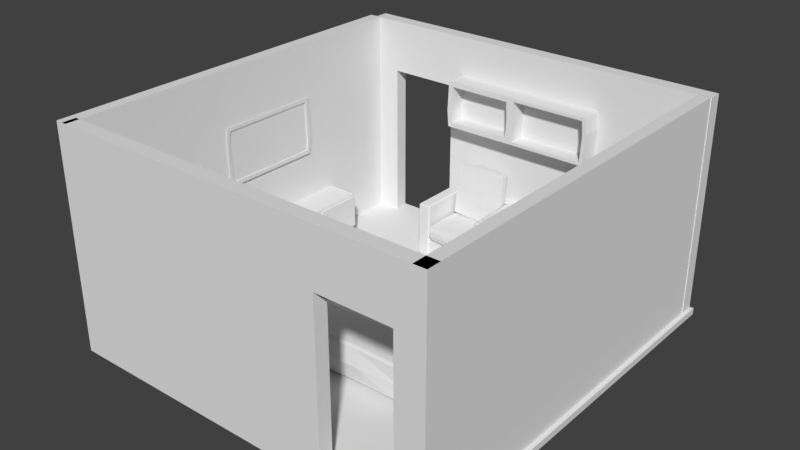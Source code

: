 # Source: SalaDeEstar_001.blend  (saved by Blender 2.79.0; exported with 4.5.12 LTS)
import bpy
from mathutils import Matrix  # noqa: F401  (used for matrix-valued properties, if any)

bpy.ops.wm.read_factory_settings(use_empty=True)
scene = bpy.context.scene
scene.name = 'Scene'

# ---- collections
col_collection_1 = bpy.data.collections.new('Collection 1'); scene.collection.children.link(col_collection_1)

# ---- materials (node trees are filled in below, after node groups)
mat_material = bpy.data.materials.new('Material')
mat_material.alpha_threshold = 0.0
mat_material.use_transparent_shadow = False
mat_material.roughness = 0.5
mat_material.line_color = (0.0, 0.0, 0.0, 1.0)

# ---- material node trees

# ---- world
world_world = bpy.data.worlds.new('World'); scene.world = world_world
world_world.color = (0.05088, 0.05088, 0.05088)
world_world.use_sun_shadow = False
world_world.sun_shadow_jitter_overblur = 0.0
world_world.cycles.sampling_method = 'MANUAL'

# ---- meshes
me_cube_026 = bpy.data.meshes.new('Cube.026')
me_cube_026.from_pydata([(1.62, 1.972, -1.375), (1.62, 1.972, -0.3015), (1.62, 2.915, -1.375), (1.62, 2.915, -0.3015), (2.483, 1.135, 0.2972), (2.393, 1.19, -1.375), (2.393, 2.915, 0.2362), (2.393, 2.915, -1.375), (1.724, -1.419, -1.321), (1.615, -1.375, -1.375), (1.62, -1.321, -0.3015), (1.724, -1.419, -0.2468), (2.338, -1.419, -1.321), (2.393, -1.375, -1.375), (2.337, -1.419, 0.3769), (2.393, -1.375, 0.3223), (1.62, 1.972, 1.835), (1.724, 2.026, 1.889), (1.724, -1.414, 1.819), (1.724, -1.366, 1.889), (1.62, -1.321, 1.835), (2.304, -1.414, 1.819), (2.359, -1.375, 1.835), (2.303, -1.366, 1.889), (1.724, 2.86, 1.889), (1.67, 2.915, 1.835), (2.359, 0.8853, 1.835), (2.305, 0.9399, 1.889), (2.393, 2.915, 1.835), (2.336, 2.86, 1.889), (0.0, -1.375, -1.375), (0.0, -1.375, -0.3015), (0.0, 1.972, -1.375), (0.0, 1.972, -0.3015), (-1.62, 1.972, -1.375), (-1.62, 1.972, -0.3015), (0.0, 2.915, -0.3015), (0.0, 2.915, -1.375), (-1.62, 2.915, -1.375), (-1.62, 2.915, -0.3015), (-2.483, 1.135, 0.2972), (-2.393, 1.19, -1.375), (-2.393, 2.915, 0.2362), (-2.393, 2.915, -1.375), (-1.724, -1.419, -1.321), (-1.615, -1.375, -1.375), (-1.62, -1.321, -0.3015), (-1.724, -1.419, -0.2468), (-2.338, -1.419, -1.321), (-2.393, -1.375, -1.375), (-2.337, -1.419, 0.3769), (-2.393, -1.375, 0.3223), (0.0, 2.073, 1.889), (0.0, 1.972, 1.835), (-1.62, 1.972, 1.835), (-1.724, 2.026, 1.889), (-1.724, -1.414, 1.819), (-1.724, -1.366, 1.889), (-1.62, -1.321, 1.835), (-2.304, -1.414, 1.819), (-2.359, -1.375, 1.835), (-2.303, -1.366, 1.889), (0.0, 2.86, 1.889), (0.0, 2.915, 1.835), (-1.724, 2.86, 1.889), (-1.67, 2.915, 1.835), (-2.359, 0.8853, 1.835), (-2.305, 0.9399, 1.889), (-2.393, 2.915, 1.835), (-2.336, 2.86, 1.889)], [], [(4, 6, 28, 26), (5, 4, 15, 13), (32, 0, 9, 30), (11, 8, 12, 14), (1, 10, 20, 16), (37, 36, 3, 2), (0, 32, 37, 2), (17, 19, 23, 27), (4, 5, 7, 6), (15, 4, 26, 22), (2, 3, 6, 7), (11, 14, 21, 18), (9, 10, 31, 30), (0, 2, 7, 5), (3, 36, 63, 25), (24, 17, 27, 29), (1, 33, 31, 10), (33, 1, 16, 53), (52, 17, 24, 62), (6, 3, 25, 28), (18, 19, 20), (21, 22, 23), (10, 9, 8, 11), (14, 12, 13, 15), (9, 13, 12, 8), (53, 16, 17, 52), (18, 21, 23, 19), (16, 20, 19, 17), (62, 24, 25, 63), (27, 23, 22, 26), (29, 27, 26, 28), (28, 25, 24, 29), (11, 18, 20, 10), (15, 22, 21, 14), (9, 0, 5, 13), (30, 32, 33, 31), (40, 66, 68, 42), (41, 49, 51, 40), (32, 30, 45, 34), (47, 50, 48, 44), (35, 54, 58, 46), (37, 38, 39, 36), (34, 38, 37, 32), (55, 67, 61, 57), (32, 37, 36, 33), (40, 42, 43, 41), (51, 60, 66, 40), (38, 43, 42, 39), (47, 56, 59, 50), (45, 30, 31, 46), (34, 41, 43, 38), (39, 65, 63, 36), (64, 69, 67, 55), (36, 63, 53, 33), (35, 46, 31, 33), (33, 53, 54, 35), (52, 62, 64, 55), (42, 68, 65, 39), (56, 58, 57), (59, 61, 60), (46, 47, 44, 45), (50, 51, 49, 48), (45, 44, 48, 49), (53, 52, 55, 54), (56, 57, 61, 59), (54, 55, 57, 58), (62, 63, 65, 64), (63, 62, 52, 53), (67, 66, 60, 61), (69, 68, 66, 67), (68, 69, 64, 65), (47, 46, 58, 56), (51, 50, 59, 60), (45, 49, 41, 34)])
me_cube_026.use_remesh_preserve_volume = False
me_cube_026.use_remesh_preserve_attributes = False
me_cube_026.use_mirror_vertex_groups = False
me_cube_026.update()
me_cube_031 = bpy.data.meshes.new('Cube.031')
me_cube_031.from_pydata([(-4.043, -1.764, -1.221), (-4.043, -1.764, 1.221), (-4.043, 6.322, -1.221), (-4.043, 6.322, 1.221), (4.043, -1.764, -1.221), (4.043, -1.764, 1.221), (4.043, 6.322, -1.221), (4.043, 6.322, 1.221), (-4.258, -1.979, -0.4069), (-4.258, -1.979, 0.4069), (-4.258, 6.538, 0.4069), (-4.258, 6.538, -0.4069), (4.258, 6.538, 0.4069), (4.258, 6.538, -0.4069), (4.258, -1.979, 0.4069), (4.258, -1.979, -0.4069), (1.346, 6.507, -1.277), (-1.346, 6.507, -1.277), (-1.346, 6.507, 1.277), (1.346, 6.507, 1.277), (-1.346, -1.949, -1.277), (1.346, -1.949, -1.277), (1.346, -1.949, 1.277), (-1.346, -1.949, 1.277), (1.421, -2.174, -0.4255), (-1.421, -2.174, -0.4255), (1.421, -2.174, 0.4255), (-1.421, -2.174, 0.4255), (-1.421, 6.732, -0.4255), (1.421, 6.732, -0.4255), (-1.421, 6.732, 0.4255), (1.421, 6.732, 0.4255), (-4.107, 3.661, -1.24), (-4.107, 0.9667, -1.24), (-4.107, 0.9667, 1.24), (-4.107, 3.661, 1.24), (4.107, 0.9667, -1.24), (4.107, 3.661, -1.24), (4.107, 3.661, 1.24), (4.107, 0.9667, 1.24), (4.326, 3.735, -0.4134), (4.326, 0.8956, -0.4134), (4.326, 3.735, 0.4134), (4.326, 0.8956, 0.4134), (-4.326, 0.8956, -0.4134), (-4.326, 3.735, -0.4134), (-4.326, 0.8956, 0.4134), (-4.326, 3.735, 0.4134), (1.367, 3.725, 1.361), (1.367, 0.9056, 1.361), (-1.367, 3.725, 1.361), (-1.367, 0.9056, 1.361), (-1.367, 3.725, -1.444), (-1.367, 0.9056, -1.444), (1.367, 3.725, -1.444), (1.367, 0.9056, -1.444)], [], [(47, 35, 3, 10), (31, 19, 7, 12), (43, 39, 5, 14), (27, 23, 1, 9), (55, 36, 4, 21), (51, 34, 1, 23), (20, 25, 8, 0), (25, 27, 9, 8), (36, 41, 15, 4), (41, 43, 14, 15), (16, 29, 13, 6), (29, 31, 12, 13), (32, 45, 11, 2), (45, 47, 10, 11), (11, 10, 30, 28), (28, 30, 31, 29), (2, 11, 28, 17), (17, 28, 29, 16), (15, 14, 26, 24), (24, 26, 27, 25), (4, 15, 24, 21), (21, 24, 25, 20), (39, 49, 22, 5), (49, 51, 23, 22), (33, 53, 20, 0), (53, 55, 21, 20), (14, 5, 22, 26), (26, 22, 23, 27), (10, 3, 18, 30), (30, 18, 19, 31), (17, 16, 54, 52), (52, 54, 55, 53), (2, 17, 52, 32), (32, 52, 53, 33), (19, 18, 50, 48), (48, 50, 51, 49), (7, 19, 48, 38), (38, 48, 49, 39), (8, 9, 46, 44), (44, 46, 47, 45), (0, 8, 44, 33), (33, 44, 45, 32), (13, 12, 42, 40), (40, 42, 43, 41), (6, 13, 40, 37), (37, 40, 41, 36), (18, 3, 35, 50), (50, 35, 34, 51), (16, 6, 37, 54), (54, 37, 36, 55), (12, 7, 38, 42), (42, 38, 39, 43), (9, 1, 34, 46), (46, 34, 35, 47)])
me_cube_031.use_remesh_preserve_volume = False
me_cube_031.use_remesh_preserve_attributes = False
me_cube_031.use_mirror_vertex_groups = False
me_cube_031.update()
me_cube_028 = bpy.data.meshes.new('Cube.028')
me_cube_028.from_pydata([(-4.043, -1.764, -1.221), (-4.043, -1.764, 1.221), (-4.043, 6.322, -1.221), (-4.043, 6.322, 1.221), (4.043, -1.764, -1.221), (4.043, -1.764, 1.221), (4.043, 6.322, -1.221), (4.043, 6.322, 1.221), (-4.258, -1.979, -0.4069), (-4.258, -1.979, 0.4069), (-4.258, 6.538, 0.4069), (-4.258, 6.538, -0.4069), (4.258, 6.538, 0.4069), (4.258, 6.538, -0.4069), (4.258, -1.979, 0.4069), (4.258, -1.979, -0.4069), (1.346, 6.507, -1.277), (-1.346, 6.507, -1.277), (-1.346, 6.507, 1.277), (1.346, 6.507, 1.277), (-1.346, -1.949, -1.277), (1.346, -1.949, -1.277), (1.346, -1.949, 1.277), (-1.346, -1.949, 1.277), (1.421, -2.174, -0.4255), (-1.421, -2.174, -0.4255), (1.421, -2.174, 0.4255), (-1.421, -2.174, 0.4255), (-1.421, 6.732, -0.4255), (1.421, 6.732, -0.4255), (-1.421, 6.732, 0.4255), (1.421, 6.732, 0.4255), (-4.107, 3.661, -1.24), (-4.107, 0.9667, -1.24), (-4.107, 0.9667, 1.24), (-4.107, 3.661, 1.24), (4.107, 0.9667, -1.24), (4.107, 3.661, -1.24), (4.107, 3.661, 1.24), (4.107, 0.9667, 1.24), (4.326, 3.735, -0.4134), (4.326, 0.8956, -0.4134), (4.326, 3.735, 0.4134), (4.326, 0.8956, 0.4134), (-4.326, 0.8956, -0.4134), (-4.326, 3.735, -0.4134), (-4.326, 0.8956, 0.4134), (-4.326, 3.735, 0.4134), (1.367, 3.725, 1.361), (1.367, 0.9056, 1.361), (-1.367, 3.725, 1.361), (-1.367, 0.9056, 1.361), (-1.367, 3.725, -1.444), (-1.367, 0.9056, -1.444), (1.367, 3.725, -1.444), (1.367, 0.9056, -1.444)], [], [(47, 35, 3, 10), (31, 19, 7, 12), (43, 39, 5, 14), (27, 23, 1, 9), (55, 36, 4, 21), (51, 34, 1, 23), (20, 25, 8, 0), (25, 27, 9, 8), (36, 41, 15, 4), (41, 43, 14, 15), (16, 29, 13, 6), (29, 31, 12, 13), (32, 45, 11, 2), (45, 47, 10, 11), (11, 10, 30, 28), (28, 30, 31, 29), (2, 11, 28, 17), (17, 28, 29, 16), (15, 14, 26, 24), (24, 26, 27, 25), (4, 15, 24, 21), (21, 24, 25, 20), (39, 49, 22, 5), (49, 51, 23, 22), (33, 53, 20, 0), (53, 55, 21, 20), (14, 5, 22, 26), (26, 22, 23, 27), (10, 3, 18, 30), (30, 18, 19, 31), (17, 16, 54, 52), (52, 54, 55, 53), (2, 17, 52, 32), (32, 52, 53, 33), (19, 18, 50, 48), (48, 50, 51, 49), (7, 19, 48, 38), (38, 48, 49, 39), (8, 9, 46, 44), (44, 46, 47, 45), (0, 8, 44, 33), (33, 44, 45, 32), (13, 12, 42, 40), (40, 42, 43, 41), (6, 13, 40, 37), (37, 40, 41, 36), (18, 3, 35, 50), (50, 35, 34, 51), (16, 6, 37, 54), (54, 37, 36, 55), (12, 7, 38, 42), (42, 38, 39, 43), (9, 1, 34, 46), (46, 34, 35, 47)])
me_cube_028.use_remesh_preserve_volume = False
me_cube_028.use_remesh_preserve_attributes = False
me_cube_028.use_mirror_vertex_groups = False
me_cube_028.update()
me_cube_020 = bpy.data.meshes.new('Cube.020')
me_cube_020.from_pydata([(4.569, 1.972, -1.375), (4.569, 1.972, -0.3015), (4.569, 2.915, -1.375), (4.569, 2.915, -0.3015), (5.432, 1.135, 0.2972), (5.342, 1.19, -1.375), (5.342, 2.915, 0.2362), (5.342, 2.915, -1.375), (4.673, -1.419, -1.321), (4.564, -1.375, -1.375), (4.569, -1.321, -0.3015), (4.673, -1.419, -0.2468), (5.287, -1.419, -1.321), (5.342, -1.375, -1.375), (5.287, -1.419, 0.3769), (5.342, -1.375, 0.3223), (4.569, 1.972, 1.835), (4.673, 2.026, 1.889), (4.673, -1.414, 1.819), (4.673, -1.366, 1.889), (4.569, -1.321, 1.835), (5.253, -1.414, 1.819), (5.308, -1.375, 1.835), (5.252, -1.366, 1.889), (4.673, 2.86, 1.889), (4.619, 2.915, 1.835), (5.308, 0.8853, 1.835), (5.254, 0.9399, 1.889), (5.342, 2.915, 1.835), (5.285, 2.86, 1.889), (0.0, -1.375, -1.375), (0.0, -1.375, -0.3015), (0.0, 1.972, -1.375), (0.0, 1.972, -0.3015), (-4.569, 1.972, -1.375), (-4.569, 1.972, -0.3015), (0.0, 2.915, -0.3015), (0.0, 2.915, -1.375), (-4.569, 2.915, -1.375), (-4.569, 2.915, -0.3015), (-5.432, 1.135, 0.2972), (-5.342, 1.19, -1.375), (-5.342, 2.915, 0.2362), (-5.342, 2.915, -1.375), (-4.673, -1.419, -1.321), (-4.564, -1.375, -1.375), (-4.569, -1.321, -0.3015), (-4.673, -1.419, -0.2468), (-5.287, -1.419, -1.321), (-5.342, -1.375, -1.375), (-5.287, -1.419, 0.3769), (-5.342, -1.375, 0.3223), (0.0, 2.073, 1.889), (0.0, 1.972, 1.835), (-4.569, 1.972, 1.835), (-4.673, 2.026, 1.889), (-4.673, -1.414, 1.819), (-4.673, -1.366, 1.889), (-4.569, -1.321, 1.835), (-5.253, -1.414, 1.819), (-5.308, -1.375, 1.835), (-5.252, -1.366, 1.889), (0.0, 2.86, 1.889), (0.0, 2.915, 1.835), (-4.673, 2.86, 1.889), (-4.619, 2.915, 1.835), (-5.308, 0.8853, 1.835), (-5.254, 0.9399, 1.889), (-5.342, 2.915, 1.835), (-5.285, 2.86, 1.889)], [], [(4, 6, 28, 26), (5, 4, 15, 13), (32, 0, 9, 30), (11, 8, 12, 14), (1, 10, 20, 16), (37, 36, 3, 2), (0, 32, 37, 2), (17, 19, 23, 27), (4, 5, 7, 6), (15, 4, 26, 22), (2, 3, 6, 7), (11, 14, 21, 18), (9, 10, 31, 30), (0, 2, 7, 5), (3, 36, 63, 25), (24, 17, 27, 29), (1, 33, 31, 10), (33, 1, 16, 53), (52, 17, 24, 62), (6, 3, 25, 28), (18, 19, 20), (21, 22, 23), (10, 9, 8, 11), (14, 12, 13, 15), (9, 13, 12, 8), (53, 16, 17, 52), (18, 21, 23, 19), (16, 20, 19, 17), (62, 24, 25, 63), (27, 23, 22, 26), (29, 27, 26, 28), (28, 25, 24, 29), (11, 18, 20, 10), (15, 22, 21, 14), (9, 0, 5, 13), (30, 32, 33, 31), (40, 66, 68, 42), (41, 49, 51, 40), (32, 30, 45, 34), (47, 50, 48, 44), (35, 54, 58, 46), (37, 38, 39, 36), (34, 38, 37, 32), (55, 67, 61, 57), (32, 37, 36, 33), (40, 42, 43, 41), (51, 60, 66, 40), (38, 43, 42, 39), (47, 56, 59, 50), (45, 30, 31, 46), (34, 41, 43, 38), (39, 65, 63, 36), (64, 69, 67, 55), (36, 63, 53, 33), (35, 46, 31, 33), (33, 53, 54, 35), (52, 62, 64, 55), (42, 68, 65, 39), (56, 58, 57), (59, 61, 60), (46, 47, 44, 45), (50, 51, 49, 48), (45, 44, 48, 49), (53, 52, 55, 54), (56, 57, 61, 59), (54, 55, 57, 58), (62, 63, 65, 64), (63, 62, 52, 53), (67, 66, 60, 61), (69, 68, 66, 67), (68, 69, 64, 65), (47, 46, 58, 56), (51, 50, 59, 60), (45, 49, 41, 34)])
me_cube_020.use_remesh_preserve_volume = False
me_cube_020.use_remesh_preserve_attributes = False
me_cube_020.use_mirror_vertex_groups = False
me_cube_020.update()
me_cube_024 = bpy.data.meshes.new('Cube.024')
me_cube_024.from_pydata([(-4.043, -1.764, -1.221), (-4.043, -1.764, 1.221), (-4.043, 6.322, -1.221), (-4.043, 6.322, 1.221), (4.043, -1.764, -1.221), (4.043, -1.764, 1.221), (4.043, 6.322, -1.221), (4.043, 6.322, 1.221), (-4.258, -1.979, -0.4069), (-4.258, -1.979, 0.4069), (-4.258, 6.538, 0.4069), (-4.258, 6.538, -0.4069), (4.258, 6.538, 0.4069), (4.258, 6.538, -0.4069), (4.258, -1.979, 0.4069), (4.258, -1.979, -0.4069), (1.346, 6.507, -1.277), (-1.346, 6.507, -1.277), (-1.346, 6.507, 1.277), (1.346, 6.507, 1.277), (-1.346, -1.949, -1.277), (1.346, -1.949, -1.277), (1.346, -1.949, 1.277), (-1.346, -1.949, 1.277), (1.421, -2.174, -0.4255), (-1.421, -2.174, -0.4255), (1.421, -2.174, 0.4255), (-1.421, -2.174, 0.4255), (-1.421, 6.732, -0.4255), (1.421, 6.732, -0.4255), (-1.421, 6.732, 0.4255), (1.421, 6.732, 0.4255), (-4.107, 3.661, -1.24), (-4.107, 0.9667, -1.24), (-4.107, 0.9667, 1.24), (-4.107, 3.661, 1.24), (4.107, 0.9667, -1.24), (4.107, 3.661, -1.24), (4.107, 3.661, 1.24), (4.107, 0.9667, 1.24), (4.326, 3.735, -0.4134), (4.326, 0.8956, -0.4134), (4.326, 3.735, 0.4134), (4.326, 0.8956, 0.4134), (-4.326, 0.8956, -0.4134), (-4.326, 3.735, -0.4134), (-4.326, 0.8956, 0.4134), (-4.326, 3.735, 0.4134), (1.367, 3.725, 1.361), (1.367, 0.9056, 1.361), (-1.367, 3.725, 1.361), (-1.367, 0.9056, 1.361), (-1.367, 3.725, -1.444), (-1.367, 0.9056, -1.444), (1.367, 3.725, -1.444), (1.367, 0.9056, -1.444)], [], [(47, 35, 3, 10), (31, 19, 7, 12), (43, 39, 5, 14), (27, 23, 1, 9), (55, 36, 4, 21), (51, 34, 1, 23), (20, 25, 8, 0), (25, 27, 9, 8), (36, 41, 15, 4), (41, 43, 14, 15), (16, 29, 13, 6), (29, 31, 12, 13), (32, 45, 11, 2), (45, 47, 10, 11), (11, 10, 30, 28), (28, 30, 31, 29), (2, 11, 28, 17), (17, 28, 29, 16), (15, 14, 26, 24), (24, 26, 27, 25), (4, 15, 24, 21), (21, 24, 25, 20), (39, 49, 22, 5), (49, 51, 23, 22), (33, 53, 20, 0), (53, 55, 21, 20), (14, 5, 22, 26), (26, 22, 23, 27), (10, 3, 18, 30), (30, 18, 19, 31), (17, 16, 54, 52), (52, 54, 55, 53), (2, 17, 52, 32), (32, 52, 53, 33), (19, 18, 50, 48), (48, 50, 51, 49), (7, 19, 48, 38), (38, 48, 49, 39), (8, 9, 46, 44), (44, 46, 47, 45), (0, 8, 44, 33), (33, 44, 45, 32), (13, 12, 42, 40), (40, 42, 43, 41), (6, 13, 40, 37), (37, 40, 41, 36), (18, 3, 35, 50), (50, 35, 34, 51), (16, 6, 37, 54), (54, 37, 36, 55), (12, 7, 38, 42), (42, 38, 39, 43), (9, 1, 34, 46), (46, 34, 35, 47)])
me_cube_024.use_remesh_preserve_volume = False
me_cube_024.use_remesh_preserve_attributes = False
me_cube_024.use_mirror_vertex_groups = False
me_cube_024.update()
me_cube_023 = bpy.data.meshes.new('Cube.023')
me_cube_023.from_pydata([(-4.043, -1.764, -1.221), (-4.043, -1.764, 1.221), (-4.043, 6.322, -1.221), (-4.043, 6.322, 1.221), (4.043, -1.764, -1.221), (4.043, -1.764, 1.221), (4.043, 6.322, -1.221), (4.043, 6.322, 1.221), (-4.258, -1.979, -0.4069), (-4.258, -1.979, 0.4069), (-4.258, 6.538, 0.4069), (-4.258, 6.538, -0.4069), (4.258, 6.538, 0.4069), (4.258, 6.538, -0.4069), (4.258, -1.979, 0.4069), (4.258, -1.979, -0.4069), (1.346, 6.507, -1.277), (-1.346, 6.507, -1.277), (-1.346, 6.507, 1.277), (1.346, 6.507, 1.277), (-1.346, -1.949, -1.277), (1.346, -1.949, -1.277), (1.346, -1.949, 1.277), (-1.346, -1.949, 1.277), (1.421, -2.174, -0.4255), (-1.421, -2.174, -0.4255), (1.421, -2.174, 0.4255), (-1.421, -2.174, 0.4255), (-1.421, 6.732, -0.4255), (1.421, 6.732, -0.4255), (-1.421, 6.732, 0.4255), (1.421, 6.732, 0.4255), (-4.107, 3.661, -1.24), (-4.107, 0.9667, -1.24), (-4.107, 0.9667, 1.24), (-4.107, 3.661, 1.24), (4.107, 0.9667, -1.24), (4.107, 3.661, -1.24), (4.107, 3.661, 1.24), (4.107, 0.9667, 1.24), (4.326, 3.735, -0.4134), (4.326, 0.8956, -0.4134), (4.326, 3.735, 0.4134), (4.326, 0.8956, 0.4134), (-4.326, 0.8956, -0.4134), (-4.326, 3.735, -0.4134), (-4.326, 0.8956, 0.4134), (-4.326, 3.735, 0.4134), (1.367, 3.725, 1.361), (1.367, 0.9056, 1.361), (-1.367, 3.725, 1.361), (-1.367, 0.9056, 1.361), (-1.367, 3.725, -1.444), (-1.367, 0.9056, -1.444), (1.367, 3.725, -1.444), (1.367, 0.9056, -1.444)], [], [(47, 35, 3, 10), (31, 19, 7, 12), (43, 39, 5, 14), (27, 23, 1, 9), (55, 36, 4, 21), (51, 34, 1, 23), (20, 25, 8, 0), (25, 27, 9, 8), (36, 41, 15, 4), (41, 43, 14, 15), (16, 29, 13, 6), (29, 31, 12, 13), (32, 45, 11, 2), (45, 47, 10, 11), (11, 10, 30, 28), (28, 30, 31, 29), (2, 11, 28, 17), (17, 28, 29, 16), (15, 14, 26, 24), (24, 26, 27, 25), (4, 15, 24, 21), (21, 24, 25, 20), (39, 49, 22, 5), (49, 51, 23, 22), (33, 53, 20, 0), (53, 55, 21, 20), (14, 5, 22, 26), (26, 22, 23, 27), (10, 3, 18, 30), (30, 18, 19, 31), (17, 16, 54, 52), (52, 54, 55, 53), (2, 17, 52, 32), (32, 52, 53, 33), (19, 18, 50, 48), (48, 50, 51, 49), (7, 19, 48, 38), (38, 48, 49, 39), (8, 9, 46, 44), (44, 46, 47, 45), (0, 8, 44, 33), (33, 44, 45, 32), (13, 12, 42, 40), (40, 42, 43, 41), (6, 13, 40, 37), (37, 40, 41, 36), (18, 3, 35, 50), (50, 35, 34, 51), (16, 6, 37, 54), (54, 37, 36, 55), (12, 7, 38, 42), (42, 38, 39, 43), (9, 1, 34, 46), (46, 34, 35, 47)])
me_cube_023.use_remesh_preserve_volume = False
me_cube_023.use_remesh_preserve_attributes = False
me_cube_023.use_mirror_vertex_groups = False
me_cube_023.update()
me_cube_022 = bpy.data.meshes.new('Cube.022')
me_cube_022.from_pydata([(-4.043, -1.764, -1.221), (-4.043, -1.764, 1.221), (-4.043, 6.322, -1.221), (-4.043, 6.322, 1.221), (4.043, -1.764, -1.221), (4.043, -1.764, 1.221), (4.043, 6.322, -1.221), (4.043, 6.322, 1.221), (-4.258, -1.979, -0.4069), (-4.258, -1.979, 0.4069), (-4.258, 6.538, 0.4069), (-4.258, 6.538, -0.4069), (4.258, 6.538, 0.4069), (4.258, 6.538, -0.4069), (4.258, -1.979, 0.4069), (4.258, -1.979, -0.4069), (1.346, 6.507, -1.277), (-1.346, 6.507, -1.277), (-1.346, 6.507, 1.277), (1.346, 6.507, 1.277), (-1.346, -1.949, -1.277), (1.346, -1.949, -1.277), (1.346, -1.949, 1.277), (-1.346, -1.949, 1.277), (1.421, -2.174, -0.4255), (-1.421, -2.174, -0.4255), (1.421, -2.174, 0.4255), (-1.421, -2.174, 0.4255), (-1.421, 6.732, -0.4255), (1.421, 6.732, -0.4255), (-1.421, 6.732, 0.4255), (1.421, 6.732, 0.4255), (-4.107, 3.661, -1.24), (-4.107, 0.9667, -1.24), (-4.107, 0.9667, 1.24), (-4.107, 3.661, 1.24), (4.107, 0.9667, -1.24), (4.107, 3.661, -1.24), (4.107, 3.661, 1.24), (4.107, 0.9667, 1.24), (4.326, 3.735, -0.4134), (4.326, 0.8956, -0.4134), (4.326, 3.735, 0.4134), (4.326, 0.8956, 0.4134), (-4.326, 0.8956, -0.4134), (-4.326, 3.735, -0.4134), (-4.326, 0.8956, 0.4134), (-4.326, 3.735, 0.4134), (1.367, 3.725, 1.361), (1.367, 0.9056, 1.361), (-1.367, 3.725, 1.361), (-1.367, 0.9056, 1.361), (-1.367, 3.725, -1.444), (-1.367, 0.9056, -1.444), (1.367, 3.725, -1.444), (1.367, 0.9056, -1.444)], [], [(47, 35, 3, 10), (31, 19, 7, 12), (43, 39, 5, 14), (27, 23, 1, 9), (55, 36, 4, 21), (51, 34, 1, 23), (20, 25, 8, 0), (25, 27, 9, 8), (36, 41, 15, 4), (41, 43, 14, 15), (16, 29, 13, 6), (29, 31, 12, 13), (32, 45, 11, 2), (45, 47, 10, 11), (11, 10, 30, 28), (28, 30, 31, 29), (2, 11, 28, 17), (17, 28, 29, 16), (15, 14, 26, 24), (24, 26, 27, 25), (4, 15, 24, 21), (21, 24, 25, 20), (39, 49, 22, 5), (49, 51, 23, 22), (33, 53, 20, 0), (53, 55, 21, 20), (14, 5, 22, 26), (26, 22, 23, 27), (10, 3, 18, 30), (30, 18, 19, 31), (17, 16, 54, 52), (52, 54, 55, 53), (2, 17, 52, 32), (32, 52, 53, 33), (19, 18, 50, 48), (48, 50, 51, 49), (7, 19, 48, 38), (38, 48, 49, 39), (8, 9, 46, 44), (44, 46, 47, 45), (0, 8, 44, 33), (33, 44, 45, 32), (13, 12, 42, 40), (40, 42, 43, 41), (6, 13, 40, 37), (37, 40, 41, 36), (18, 3, 35, 50), (50, 35, 34, 51), (16, 6, 37, 54), (54, 37, 36, 55), (12, 7, 38, 42), (42, 38, 39, 43), (9, 1, 34, 46), (46, 34, 35, 47)])
me_cube_022.use_remesh_preserve_volume = False
me_cube_022.use_remesh_preserve_attributes = False
me_cube_022.use_mirror_vertex_groups = False
me_cube_022.update()
me_cube_021 = bpy.data.meshes.new('Cube.021')
me_cube_021.from_pydata([(-4.043, -1.764, -1.221), (-4.043, -1.764, 1.221), (-4.043, 6.322, -1.221), (-4.043, 6.322, 1.221), (4.043, -1.764, -1.221), (4.043, -1.764, 1.221), (4.043, 6.322, -1.221), (4.043, 6.322, 1.221), (-4.258, -1.979, -0.4069), (-4.258, -1.979, 0.4069), (-4.258, 6.538, 0.4069), (-4.258, 6.538, -0.4069), (4.258, 6.538, 0.4069), (4.258, 6.538, -0.4069), (4.258, -1.979, 0.4069), (4.258, -1.979, -0.4069), (1.346, 6.507, -1.277), (-1.346, 6.507, -1.277), (-1.346, 6.507, 1.277), (1.346, 6.507, 1.277), (-1.346, -1.949, -1.277), (1.346, -1.949, -1.277), (1.346, -1.949, 1.277), (-1.346, -1.949, 1.277), (1.421, -2.174, -0.4255), (-1.421, -2.174, -0.4255), (1.421, -2.174, 0.4255), (-1.421, -2.174, 0.4255), (-1.421, 6.732, -0.4255), (1.421, 6.732, -0.4255), (-1.421, 6.732, 0.4255), (1.421, 6.732, 0.4255), (-4.107, 3.661, -1.24), (-4.107, 0.9667, -1.24), (-4.107, 0.9667, 1.24), (-4.107, 3.661, 1.24), (4.107, 0.9667, -1.24), (4.107, 3.661, -1.24), (4.107, 3.661, 1.24), (4.107, 0.9667, 1.24), (4.326, 3.735, -0.4134), (4.326, 0.8956, -0.4134), (4.326, 3.735, 0.4134), (4.326, 0.8956, 0.4134), (-4.326, 0.8956, -0.4134), (-4.326, 3.735, -0.4134), (-4.326, 0.8956, 0.4134), (-4.326, 3.735, 0.4134), (1.367, 3.725, 1.361), (1.367, 0.9056, 1.361), (-1.367, 3.725, 1.361), (-1.367, 0.9056, 1.361), (-1.367, 3.725, -1.444), (-1.367, 0.9056, -1.444), (1.367, 3.725, -1.444), (1.367, 0.9056, -1.444)], [], [(47, 35, 3, 10), (31, 19, 7, 12), (43, 39, 5, 14), (27, 23, 1, 9), (55, 36, 4, 21), (51, 34, 1, 23), (20, 25, 8, 0), (25, 27, 9, 8), (36, 41, 15, 4), (41, 43, 14, 15), (16, 29, 13, 6), (29, 31, 12, 13), (32, 45, 11, 2), (45, 47, 10, 11), (11, 10, 30, 28), (28, 30, 31, 29), (2, 11, 28, 17), (17, 28, 29, 16), (15, 14, 26, 24), (24, 26, 27, 25), (4, 15, 24, 21), (21, 24, 25, 20), (39, 49, 22, 5), (49, 51, 23, 22), (33, 53, 20, 0), (53, 55, 21, 20), (14, 5, 22, 26), (26, 22, 23, 27), (10, 3, 18, 30), (30, 18, 19, 31), (17, 16, 54, 52), (52, 54, 55, 53), (2, 17, 52, 32), (32, 52, 53, 33), (19, 18, 50, 48), (48, 50, 51, 49), (7, 19, 48, 38), (38, 48, 49, 39), (8, 9, 46, 44), (44, 46, 47, 45), (0, 8, 44, 33), (33, 44, 45, 32), (13, 12, 42, 40), (40, 42, 43, 41), (6, 13, 40, 37), (37, 40, 41, 36), (18, 3, 35, 50), (50, 35, 34, 51), (16, 6, 37, 54), (54, 37, 36, 55), (12, 7, 38, 42), (42, 38, 39, 43), (9, 1, 34, 46), (46, 34, 35, 47)])
me_cube_021.use_remesh_preserve_volume = False
me_cube_021.use_remesh_preserve_attributes = False
me_cube_021.use_mirror_vertex_groups = False
me_cube_021.update()
me_cube_019 = bpy.data.meshes.new('Cube.019')
me_cube_019.from_pydata([(-4.043, -1.764, -1.221), (-4.043, -1.764, 1.221), (-4.043, 6.322, -1.221), (-4.043, 6.322, 1.221), (4.043, -1.764, -1.221), (4.043, -1.764, 1.221), (4.043, 6.322, -1.221), (4.043, 6.322, 1.221), (-4.258, -1.979, -0.4069), (-4.258, -1.979, 0.4069), (-4.258, 6.538, 0.4069), (-4.258, 6.538, -0.4069), (4.258, 6.538, 0.4069), (4.258, 6.538, -0.4069), (4.258, -1.979, 0.4069), (4.258, -1.979, -0.4069), (1.346, 6.507, -1.277), (-1.346, 6.507, -1.277), (-1.346, 6.507, 1.277), (1.346, 6.507, 1.277), (-1.346, -1.949, -1.277), (1.346, -1.949, -1.277), (1.346, -1.949, 1.277), (-1.346, -1.949, 1.277), (1.421, -2.174, -0.4255), (-1.421, -2.174, -0.4255), (1.421, -2.174, 0.4255), (-1.421, -2.174, 0.4255), (-1.421, 6.732, -0.4255), (1.421, 6.732, -0.4255), (-1.421, 6.732, 0.4255), (1.421, 6.732, 0.4255), (-4.107, 3.661, -1.24), (-4.107, 0.9667, -1.24), (-4.107, 0.9667, 1.24), (-4.107, 3.661, 1.24), (4.107, 0.9667, -1.24), (4.107, 3.661, -1.24), (4.107, 3.661, 1.24), (4.107, 0.9667, 1.24), (4.326, 3.735, -0.4134), (4.326, 0.8956, -0.4134), (4.326, 3.735, 0.4134), (4.326, 0.8956, 0.4134), (-4.326, 0.8956, -0.4134), (-4.326, 3.735, -0.4134), (-4.326, 0.8956, 0.4134), (-4.326, 3.735, 0.4134), (1.367, 3.725, 1.361), (1.367, 0.9056, 1.361), (-1.367, 3.725, 1.361), (-1.367, 0.9056, 1.361), (-1.367, 3.725, -1.444), (-1.367, 0.9056, -1.444), (1.367, 3.725, -1.444), (1.367, 0.9056, -1.444)], [], [(47, 35, 3, 10), (31, 19, 7, 12), (43, 39, 5, 14), (27, 23, 1, 9), (55, 36, 4, 21), (51, 34, 1, 23), (20, 25, 8, 0), (25, 27, 9, 8), (36, 41, 15, 4), (41, 43, 14, 15), (16, 29, 13, 6), (29, 31, 12, 13), (32, 45, 11, 2), (45, 47, 10, 11), (11, 10, 30, 28), (28, 30, 31, 29), (2, 11, 28, 17), (17, 28, 29, 16), (15, 14, 26, 24), (24, 26, 27, 25), (4, 15, 24, 21), (21, 24, 25, 20), (39, 49, 22, 5), (49, 51, 23, 22), (33, 53, 20, 0), (53, 55, 21, 20), (14, 5, 22, 26), (26, 22, 23, 27), (10, 3, 18, 30), (30, 18, 19, 31), (17, 16, 54, 52), (52, 54, 55, 53), (2, 17, 52, 32), (32, 52, 53, 33), (19, 18, 50, 48), (48, 50, 51, 49), (7, 19, 48, 38), (38, 48, 49, 39), (8, 9, 46, 44), (44, 46, 47, 45), (0, 8, 44, 33), (33, 44, 45, 32), (13, 12, 42, 40), (40, 42, 43, 41), (6, 13, 40, 37), (37, 40, 41, 36), (18, 3, 35, 50), (50, 35, 34, 51), (16, 6, 37, 54), (54, 37, 36, 55), (12, 7, 38, 42), (42, 38, 39, 43), (9, 1, 34, 46), (46, 34, 35, 47)])
me_cube_019.use_remesh_preserve_volume = False
me_cube_019.use_remesh_preserve_attributes = False
me_cube_019.use_mirror_vertex_groups = False
me_cube_019.update()
me_cube_018 = bpy.data.meshes.new('Cube.018')
me_cube_018.from_pydata([(-4.043, -1.764, -1.221), (-4.043, -1.764, 1.221), (-4.043, 6.322, -1.221), (-4.043, 6.322, 1.221), (4.043, -1.764, -1.221), (4.043, -1.764, 1.221), (4.043, 6.322, -1.221), (4.043, 6.322, 1.221), (-4.258, -1.979, -0.4069), (-4.258, -1.979, 0.4069), (-4.258, 6.538, 0.4069), (-4.258, 6.538, -0.4069), (4.258, 6.538, 0.4069), (4.258, 6.538, -0.4069), (4.258, -1.979, 0.4069), (4.258, -1.979, -0.4069), (1.346, 6.507, -1.277), (-1.346, 6.507, -1.277), (-1.346, 6.507, 1.277), (1.346, 6.507, 1.277), (-1.346, -1.949, -1.277), (1.346, -1.949, -1.277), (1.346, -1.949, 1.277), (-1.346, -1.949, 1.277), (1.421, -2.174, -0.4255), (-1.421, -2.174, -0.4255), (1.421, -2.174, 0.4255), (-1.421, -2.174, 0.4255), (-1.421, 6.732, -0.4255), (1.421, 6.732, -0.4255), (-1.421, 6.732, 0.4255), (1.421, 6.732, 0.4255), (-4.107, 3.661, -1.24), (-4.107, 0.9667, -1.24), (-4.107, 0.9667, 1.24), (-4.107, 3.661, 1.24), (4.107, 0.9667, -1.24), (4.107, 3.661, -1.24), (4.107, 3.661, 1.24), (4.107, 0.9667, 1.24), (4.326, 3.735, -0.4134), (4.326, 0.8956, -0.4134), (4.326, 3.735, 0.4134), (4.326, 0.8956, 0.4134), (-4.326, 0.8956, -0.4134), (-4.326, 3.735, -0.4134), (-4.326, 0.8956, 0.4134), (-4.326, 3.735, 0.4134), (1.367, 3.725, 1.361), (1.367, 0.9056, 1.361), (-1.367, 3.725, 1.361), (-1.367, 0.9056, 1.361), (-1.367, 3.725, -1.444), (-1.367, 0.9056, -1.444), (1.367, 3.725, -1.444), (1.367, 0.9056, -1.444)], [], [(47, 35, 3, 10), (31, 19, 7, 12), (43, 39, 5, 14), (27, 23, 1, 9), (55, 36, 4, 21), (51, 34, 1, 23), (20, 25, 8, 0), (25, 27, 9, 8), (36, 41, 15, 4), (41, 43, 14, 15), (16, 29, 13, 6), (29, 31, 12, 13), (32, 45, 11, 2), (45, 47, 10, 11), (11, 10, 30, 28), (28, 30, 31, 29), (2, 11, 28, 17), (17, 28, 29, 16), (15, 14, 26, 24), (24, 26, 27, 25), (4, 15, 24, 21), (21, 24, 25, 20), (39, 49, 22, 5), (49, 51, 23, 22), (33, 53, 20, 0), (53, 55, 21, 20), (14, 5, 22, 26), (26, 22, 23, 27), (10, 3, 18, 30), (30, 18, 19, 31), (17, 16, 54, 52), (52, 54, 55, 53), (2, 17, 52, 32), (32, 52, 53, 33), (19, 18, 50, 48), (48, 50, 51, 49), (7, 19, 48, 38), (38, 48, 49, 39), (8, 9, 46, 44), (44, 46, 47, 45), (0, 8, 44, 33), (33, 44, 45, 32), (13, 12, 42, 40), (40, 42, 43, 41), (6, 13, 40, 37), (37, 40, 41, 36), (18, 3, 35, 50), (50, 35, 34, 51), (16, 6, 37, 54), (54, 37, 36, 55), (12, 7, 38, 42), (42, 38, 39, 43), (9, 1, 34, 46), (46, 34, 35, 47)])
me_cube_018.use_remesh_preserve_volume = False
me_cube_018.use_remesh_preserve_attributes = False
me_cube_018.use_mirror_vertex_groups = False
me_cube_018.update()
me_cube_017 = bpy.data.meshes.new('Cube.017')
me_cube_017.from_pydata([(-0.1234, 1.499, -0.2485), (-0.1234, -1.499, -0.2485), (-0.1234, 1.499, 1.499), (-0.1234, -1.499, 1.499), (0.1234, 1.625, -0.3749), (0.1234, -1.625, -0.3749), (0.1234, 1.625, 1.625), (0.1234, -1.625, 1.625), (-0.1234, 1.625, 1.625), (-0.1234, 1.625, -0.3749), (-0.1234, -1.625, -0.3749), (-0.1234, -1.625, 1.625), (-0.04424, 1.499, 1.499), (-0.04424, 1.499, -0.2485), (-0.04424, -1.499, -0.2485), (-0.04424, -1.499, 1.499)], [], [(1, 3, 15, 14), (8, 11, 7, 6), (6, 7, 5, 4), (4, 5, 10, 9), (8, 6, 4, 9), (7, 11, 10, 5), (0, 2, 8, 9), (1, 0, 9, 10), (3, 1, 10, 11), (2, 3, 11, 8), (13, 14, 15, 12), (2, 0, 13, 12), (3, 2, 12, 15), (0, 1, 14, 13)])
me_cube_017.use_remesh_preserve_volume = False
me_cube_017.use_remesh_preserve_attributes = False
me_cube_017.use_mirror_vertex_groups = False
me_cube_017.update()
me_cube_016 = bpy.data.meshes.new('Cube.016')
me_cube_016.from_pydata([(-0.1402, -1.054, -1.183), (-0.1402, -1.054, 2.433), (-0.1402, 1.403, -1.183), (-0.1402, 1.403, 2.433), (0.1575, -1.207, -1.336), (0.1575, -1.207, 2.586), (0.1575, 1.555, -1.336), (0.1575, 1.555, 2.586), (-0.1402, 1.555, -1.336), (-0.1402, -1.207, -1.336), (-0.1402, -1.207, 2.586), (-0.1402, 1.555, 2.586), (-0.04472, 1.403, -1.183), (-0.04472, -1.054, -1.183), (-0.04472, -1.054, 2.433), (-0.04472, 1.403, 2.433)], [], [(1, 3, 15, 14), (8, 11, 7, 6), (6, 7, 5, 4), (4, 5, 10, 9), (8, 6, 4, 9), (7, 11, 10, 5), (0, 2, 8, 9), (1, 0, 9, 10), (3, 1, 10, 11), (2, 3, 11, 8), (13, 14, 15, 12), (2, 0, 13, 12), (3, 2, 12, 15), (0, 1, 14, 13)])
me_cube_016.use_remesh_preserve_volume = False
me_cube_016.use_remesh_preserve_attributes = False
me_cube_016.use_mirror_vertex_groups = False
me_cube_016.update()
me_cube_015 = bpy.data.meshes.new('Cube.015')
me_cube_015.from_pydata([(-0.1234, -0.8735, -0.8735), (-0.1234, -0.8735, 2.124), (-0.1234, 0.8735, -0.8735), (-0.1234, 0.8735, 2.124), (0.1234, -1.0, -1.0), (0.1234, -1.0, 2.25), (0.1234, 1.0, -1.0), (0.1234, 1.0, 2.25), (-0.1234, 1.0, -1.0), (-0.1234, -1.0, -1.0), (-0.1234, -1.0, 2.25), (-0.1234, 1.0, 2.25), (-0.04424, 0.8735, -0.8735), (-0.04424, -0.8735, -0.8735), (-0.04424, -0.8735, 2.124), (-0.04424, 0.8735, 2.124)], [], [(1, 3, 15, 14), (8, 11, 7, 6), (6, 7, 5, 4), (4, 5, 10, 9), (8, 6, 4, 9), (7, 11, 10, 5), (0, 2, 8, 9), (1, 0, 9, 10), (3, 1, 10, 11), (2, 3, 11, 8), (13, 14, 15, 12), (2, 0, 13, 12), (3, 2, 12, 15), (0, 1, 14, 13)])
me_cube_015.use_remesh_preserve_volume = False
me_cube_015.use_remesh_preserve_attributes = False
me_cube_015.use_mirror_vertex_groups = False
me_cube_015.update()
me_cube_014 = bpy.data.meshes.new('Cube.014')
me_cube_014.from_pydata([(-0.3143, -15.2, -2.111), (-1.007, -15.2, 2.923), (-0.3143, 7.376, -2.111), (-1.007, 7.376, 2.923), (-1.007, 7.376, -2.111), (-0.3143, -15.2, 2.923), (-1.007, -15.2, -2.111), (-0.3143, 7.376, 2.923)], [], [(7, 3, 1, 5), (7, 2, 4, 3), (1, 6, 0, 5), (5, 0, 2, 7), (3, 4, 6, 1), (4, 2, 0, 6)])
me_cube_014.use_remesh_preserve_volume = False
me_cube_014.use_remesh_preserve_attributes = False
me_cube_014.use_mirror_vertex_groups = False
me_cube_014.update()
me_cube_013 = bpy.data.meshes.new('Cube.013')
me_cube_013.from_pydata([(10.51, -4.311, -2.111), (-5.62, -4.311, 2.923), (10.51, -3.511, -2.111), (-5.62, -3.511, 2.923), (-5.62, -3.511, -2.111), (10.51, -4.311, 2.923), (-5.62, -4.311, -2.111), (10.51, -3.511, 2.923), (10.51, -3.511, 1.706), (10.51, -4.311, 1.706), (-5.62, -3.511, 1.706), (-5.62, -4.311, 1.706), (-9.818, -3.511, 1.706), (-9.818, -3.511, 2.923), (-9.818, -4.311, 1.706), (-9.818, -4.311, -2.111), (-9.818, -4.311, 2.923), (-9.818, -3.511, -2.111), (-11.42, -3.511, 1.706), (-11.42, -3.511, 2.923), (-11.42, -4.311, 1.706), (-11.42, -4.311, -2.111), (-11.42, -4.311, 2.923), (-11.42, -3.511, -2.111)], [], [(7, 3, 1, 5), (8, 2, 4, 10), (11, 6, 0, 9), (9, 0, 2, 8), (14, 15, 17, 12), (4, 2, 0, 6), (10, 11, 14, 12), (5, 9, 8, 7), (1, 11, 9, 5), (7, 8, 10, 3), (15, 21, 23, 17), (16, 22, 20, 14), (3, 13, 16, 1), (1, 16, 14, 11), (10, 12, 13, 3), (18, 23, 21, 20), (19, 18, 20, 22), (14, 20, 21, 15), (17, 23, 18, 12), (13, 19, 22, 16), (12, 18, 19, 13), (4, 6, 11, 10)])
me_cube_013.use_remesh_preserve_volume = False
me_cube_013.use_remesh_preserve_attributes = False
me_cube_013.use_mirror_vertex_groups = False
me_cube_013.update()
me_cube_008 = bpy.data.meshes.new('Cube.008')
me_cube_008.from_pydata([(10.51, -4.311, -2.111), (-5.62, -4.311, 2.923), (10.51, -3.511, -2.111), (-5.62, -3.511, 2.923), (-5.62, -3.511, -2.111), (10.51, -4.311, 2.923), (-5.62, -4.311, -2.111), (10.51, -3.511, 2.923), (10.51, -3.511, 1.706), (10.51, -4.311, 1.706), (-5.62, -3.511, 1.706), (-5.62, -4.311, 1.706), (-9.818, -3.511, 1.706), (-9.818, -3.511, 2.923), (-9.818, -4.311, 1.706), (-9.818, -4.311, -2.111), (-9.818, -4.311, 2.923), (-9.818, -3.511, -2.111), (-11.42, -3.511, 1.706), (-11.42, -3.511, 2.923), (-11.42, -4.311, 1.706), (-11.42, -4.311, -2.111), (-11.42, -4.311, 2.923), (-11.42, -3.511, -2.111)], [], [(7, 3, 1, 5), (8, 2, 4, 10), (11, 6, 0, 9), (9, 0, 2, 8), (14, 15, 17, 12), (4, 2, 0, 6), (10, 11, 14, 12), (5, 9, 8, 7), (1, 11, 9, 5), (7, 8, 10, 3), (15, 21, 23, 17), (16, 22, 20, 14), (3, 13, 16, 1), (1, 16, 14, 11), (10, 12, 13, 3), (18, 23, 21, 20), (19, 18, 20, 22), (14, 20, 21, 15), (17, 23, 18, 12), (13, 19, 22, 16), (12, 18, 19, 13), (4, 6, 11, 10)])
me_cube_008.use_remesh_preserve_volume = False
me_cube_008.use_remesh_preserve_attributes = False
me_cube_008.use_mirror_vertex_groups = False
me_cube_008.update()
me_cube_007 = bpy.data.meshes.new('Cube.007')
me_cube_007.from_pydata([(-0.3143, -15.2, -2.111), (-1.007, -15.2, 2.923), (-0.3143, 7.376, -2.111), (-1.007, 7.376, 2.923), (-1.007, 7.376, -2.111), (-0.3143, -15.2, 2.923), (-1.007, -15.2, -2.111), (-0.3143, 7.376, 2.923)], [], [(7, 3, 1, 5), (7, 2, 4, 3), (1, 6, 0, 5), (5, 0, 2, 7), (3, 4, 6, 1), (4, 2, 0, 6)])
me_cube_007.use_remesh_preserve_volume = False
me_cube_007.use_remesh_preserve_attributes = False
me_cube_007.use_mirror_vertex_groups = False
me_cube_007.update()
me_cube_012 = bpy.data.meshes.new('Cube.012')
me_cube_012.from_pydata([(10.4, -15.2, 0.4798), (-11.72, -15.2, 0.3329), (10.4, 8.3, 0.4798), (-11.72, 8.3, 0.3329), (-11.72, 8.3, 0.4798), (10.4, -15.2, 0.3329), (-11.72, -15.2, 0.4798), (10.4, 8.3, 0.3329)], [], [(5, 7, 2, 0), (7, 3, 4, 2), (1, 5, 0, 6), (3, 1, 6, 4), (2, 4, 6, 0), (7, 5, 1, 3)])
me_cube_012.use_remesh_preserve_volume = False
me_cube_012.use_remesh_preserve_attributes = False
me_cube_012.use_mirror_vertex_groups = False
me_cube_012.update()
me_cube_011 = bpy.data.meshes.new('Cube.011')
me_cube_011.from_pydata([(-0.1765, -0.2429, -0.5216), (0.1058, -0.2429, 0.1582), (-0.1765, 0.257, -0.5216), (0.1058, 0.257, 0.1582), (0.08963, -0.1707, -0.08161), (0.1415, -0.1707, 0.04328), (0.08963, -0.01809, -0.08161), (0.1415, -0.01809, 0.04328), (-0.1999, 0.318, -0.5779), (-0.1999, -0.3038, -0.5779), (0.1292, -0.3038, 0.2144), (0.1292, 0.318, 0.2144), (0.1014, 0.2007, 0.1021), (0.1014, -0.1866, 0.1021), (-0.1382, -0.1866, -0.4749), (-0.1382, 0.2007, -0.4749), (0.1944, 0.318, 0.1874), (-0.1347, 0.318, -0.6049), (-0.1347, -0.3038, -0.6049), (0.1944, -0.3038, 0.1874), (0.2571, 0.2238, -0.609), (0.1758, 0.2238, -0.6184), (0.1758, 0.09381, -0.6184), (0.2571, 0.09381, -0.609)], [], [(15, 14, 13, 12), (8, 11, 16, 17), (6, 7, 20, 21), (18, 19, 10, 9), (8, 17, 18, 9), (16, 11, 10, 19), (0, 2, 8, 9), (1, 0, 9, 10), (3, 1, 10, 11), (2, 3, 11, 8), (1, 3, 12, 13), (0, 1, 13, 14), (3, 2, 15, 12), (7, 6, 17, 16), (6, 4, 18, 17), (5, 7, 16, 19), (4, 5, 19, 18), (21, 20, 23, 22), (5, 4, 22, 23), (4, 6, 21, 22), (7, 5, 23, 20), (2, 0, 14, 15)])
me_cube_011.use_remesh_preserve_volume = False
me_cube_011.use_remesh_preserve_attributes = False
me_cube_011.use_mirror_vertex_groups = False
me_cube_011.update()
me_cube_010 = bpy.data.meshes.new('Cube.010')
me_cube_010.from_pydata([(-4.245, -1.0, -1.095), (-4.245, -1.0, 1.095), (-4.535, 0.3882, -1.385), (-4.535, 0.3882, 1.385), (4.353, -1.0, -1.203), (4.353, -1.0, 1.203), (4.535, 0.3882, -1.385), (4.535, 0.3882, 1.385), (-0.2385, 0.3882, -1.385), (-0.2385, 0.3882, 1.385), (-0.05663, -1.0, -1.203), (-0.05663, -1.0, 1.203), (4.535, -1.0, 1.385), (4.535, -1.0, -1.385), (-0.5284, -1.0, -1.095), (-0.5284, -1.0, 1.095), (-4.535, -1.0, -1.385), (-4.535, -1.0, 1.385), (-0.2385, -1.0, 1.385), (-0.2385, -1.0, -1.385), (4.353, -0.03802, 1.203), (4.353, -0.03802, -1.203), (-0.05663, -0.03802, -1.203), (-0.05663, -0.03802, 1.203), (-4.245, -0.03802, -1.095), (-4.245, -0.03802, 1.095), (-0.5284, -0.03802, 1.095), (-0.5284, -0.03802, -1.095), (-4.622, -1.0, -0.4167), (-4.622, 0.3882, -0.4167), (4.626, 0.3882, 0.4359), (4.626, -1.0, 0.4359), (-0.1662, -1.0, -0.01281), (-0.1662, 0.3882, -0.01281), (4.441, -1.0, 0.4188), (0.01925, -1.0, 0.004286), (-4.327, -1.0, -0.3894), (-0.4618, -1.0, -0.04006), (4.441, -0.03802, 0.4188), (0.01925, -0.03802, 0.004286), (-4.327, -0.03802, -0.3894), (-0.4618, -0.03802, -0.04006)], [], [(28, 17, 3, 29), (33, 9, 7, 30), (30, 7, 12, 31), (10, 4, 21, 22), (8, 6, 13, 19), (9, 3, 17, 18), (7, 9, 18, 12), (2, 8, 19, 16), (35, 10, 22, 39), (29, 3, 9, 33), (34, 4, 13, 31), (4, 10, 19, 13), (11, 5, 12, 18), (35, 11, 18, 32), (36, 1, 17, 28), (1, 15, 18, 17), (14, 0, 16, 19), (37, 14, 19, 32), (41, 26, 25, 40), (38, 20, 23, 39), (0, 14, 27, 24), (36, 0, 24, 40), (5, 11, 23, 20), (37, 15, 26, 41), (34, 5, 20, 38), (15, 1, 25, 26), (4, 34, 38, 21), (14, 37, 41, 27), (1, 36, 40, 25), (21, 38, 39, 22), (27, 41, 40, 24), (15, 37, 32, 18), (0, 36, 28, 16), (10, 35, 32, 19), (5, 34, 31, 12), (2, 29, 33, 8), (11, 35, 39, 23), (6, 30, 31, 13), (8, 33, 30, 6), (16, 28, 29, 2)])
me_cube_010.use_remesh_preserve_volume = False
me_cube_010.use_remesh_preserve_attributes = False
me_cube_010.use_mirror_vertex_groups = False
me_cube_010.update()
me_cube_009 = bpy.data.meshes.new('Cube.009')
me_cube_009.from_pydata([(-5.357, -4.117, -1.588), (-5.357, -4.117, 1.588), (-5.357, 1.835, -1.588), (-5.357, 1.835, 1.588), (-5.217, -4.043, -1.514), (-5.217, -4.043, 1.514), (-5.217, 1.762, -1.514), (-5.217, 1.762, 1.514), (-5.217, 1.998, 1.751), (-5.217, 1.998, -1.751), (-5.217, -4.279, -1.751), (-5.217, -4.279, 1.751), (-5.283, 1.762, 1.514), (-5.283, 1.762, -1.514), (-5.283, -4.043, -1.514), (-5.283, -4.043, 1.514), (-5.25, 1.998, -1.751), (-5.25, -4.279, -1.751), (-5.25, -4.279, 1.751), (-5.25, 1.998, 1.751), (-5.25, -4.369, 0.9874), (-5.25, 2.117, -0.8313), (-5.217, 2.117, -0.8313), (-5.217, -4.369, 0.9874), (-5.217, 1.845, -0.859), (-5.217, -4.152, 0.8228), (-5.283, 1.845, -0.859), (-5.283, -4.152, 0.8228), (-5.357, -4.22, 0.8743), (-5.357, 1.93, -0.8503)], [], [(28, 1, 3, 29), (21, 19, 8, 22), (7, 5, 15, 12), (23, 11, 18, 20), (16, 9, 10, 17), (8, 19, 18, 11), (24, 6, 9, 22), (6, 4, 10, 9), (5, 7, 8, 11), (25, 5, 11, 23), (26, 12, 15, 27), (24, 7, 12, 26), (25, 4, 14, 27), (4, 6, 13, 14), (0, 2, 16, 17), (28, 0, 17, 20), (3, 1, 18, 19), (29, 3, 19, 21), (2, 29, 21, 16), (1, 28, 20, 18), (5, 25, 27, 15), (6, 24, 26, 13), (13, 26, 27, 14), (4, 25, 23, 10), (7, 24, 22, 8), (10, 23, 20, 17), (16, 21, 22, 9), (0, 28, 29, 2)])
me_cube_009.use_remesh_preserve_volume = False
me_cube_009.use_remesh_preserve_attributes = False
me_cube_009.use_mirror_vertex_groups = False
me_cube_009.update()
me_cube_006 = bpy.data.meshes.new('Cube.006')
me_cube_006.from_pydata([(-0.255, -0.2356, 0.1679), (-0.202, -0.1867, 0.2999), (-0.255, 0.2356, 0.1679), (-0.202, 0.1867, 0.2999), (0.255, -0.2356, 0.1679), (0.202, -0.1867, 0.2999), (0.255, 0.2356, 0.1679), (0.202, 0.1867, 0.2999), (-0.07537, -0.06966, 0.4351), (-0.07537, 0.06966, 0.4351), (0.07537, 0.06966, 0.4351), (0.07537, -0.06966, 0.4351), (-0.07537, -0.06966, 2.8), (-0.07537, 0.06966, 2.8), (0.07537, 0.06966, 2.8), (0.07537, -0.06966, 2.8), (0.0, 0.2911, 0.1679), (0.0, 0.2306, 0.2999), (0.0, -0.2911, 0.1679), (0.0, -0.2306, 0.2999), (0.0, 0.08605, 0.4351), (0.0, -0.08605, 0.4351), (0.0, 0.08605, 2.8), (0.0, -0.08605, 2.8)], [], [(0, 1, 3, 2), (16, 17, 7, 6), (6, 7, 5, 4), (18, 19, 1, 0), (16, 6, 4, 18), (3, 1, 8, 9), (20, 9, 13, 22), (19, 5, 11, 21), (17, 3, 9, 20), (5, 7, 10, 11), (22, 13, 12, 23), (11, 10, 14, 15), (9, 8, 12, 13), (21, 11, 15, 23), (8, 21, 23, 12), (14, 22, 23, 15), (7, 17, 20, 10), (1, 19, 21, 8), (10, 20, 22, 14), (2, 16, 18, 0), (4, 5, 19, 18), (2, 3, 17, 16)])
me_cube_006.use_remesh_preserve_volume = False
me_cube_006.use_remesh_preserve_attributes = False
me_cube_006.use_mirror_vertex_groups = False
me_cube_006.update()
me_cylinder = bpy.data.meshes.new('Cylinder')
me_cylinder.from_pydata([(0.0, 1.0, -1.0), (0.0, 1.0, 0.6876), (0.7071, 0.7071, -1.0), (0.7071, 0.7071, 0.6876), (1.0, -4.371e-08, -1.0), (1.0, -4.371e-08, 0.6876), (0.7071, -0.7071, -1.0), (0.7071, -0.7071, 0.6876), (-8.742e-08, -1.0, -1.0), (-8.742e-08, -1.0, 0.6876), (-0.7071, -0.7071, -1.0), (-0.7071, -0.7071, 0.6876), (-1.0, 1.192e-08, -1.0), (-1.0, 1.192e-08, 0.6876), (-0.7071, 0.7071, -1.0), (-0.7071, 0.7071, 0.6876), (-8.993e-10, 0.8793, 0.6876), (0.6218, 0.6218, 0.6876), (0.8793, -3.754e-08, 0.6876), (0.6218, -0.6218, 0.6876), (-7.777e-08, -0.8793, 0.6876), (-0.6218, -0.6218, 0.6876), (-0.8793, 1.138e-08, 0.6876), (-0.6218, 0.6218, 0.6876), (3.434e-09, 0.924, -1.0), (0.6533, 0.6533, -1.0), (0.924, -3.982e-08, -1.0), (0.6533, -0.6533, -1.0), (-7.734e-08, -0.924, -1.0), (-0.6533, -0.6533, -1.0), (-0.924, 1.158e-08, -1.0), (-0.6533, 0.6533, -1.0)], [], [(0, 1, 3, 2), (2, 3, 5, 4), (4, 5, 7, 6), (6, 7, 9, 8), (8, 9, 11, 10), (10, 11, 13, 12), (5, 3, 17, 18), (12, 13, 15, 14), (14, 15, 1, 0), (15, 13, 22, 23), (11, 9, 20, 21), (1, 15, 23, 16), (3, 1, 16, 17), (7, 5, 18, 19), (13, 11, 21, 22), (9, 7, 19, 20), (4, 6, 27, 26), (10, 12, 30, 29), (6, 8, 28, 27), (12, 14, 31, 30), (2, 4, 26, 25), (8, 10, 29, 28), (14, 0, 24, 31), (0, 2, 25, 24), (17, 16, 24, 25), (18, 17, 25, 26), (19, 18, 26, 27), (20, 19, 27, 28), (21, 20, 28, 29), (22, 21, 29, 30), (23, 22, 30, 31), (16, 23, 31, 24)])
me_cylinder.polygons.foreach_set('use_smooth', [1, 1, 1, 1, 1, 1, 0, 1, 1, 0, 0, 0, 0, 0, 0, 0, 0, 0, 0, 0, 0, 0, 0, 0, 1, 1, 1, 1, 1, 1, 1, 1])
me_cylinder.use_remesh_preserve_volume = False
me_cylinder.use_remesh_preserve_attributes = False
me_cylinder.use_mirror_vertex_groups = False
me_cylinder.update()
me_cube_005 = bpy.data.meshes.new('Cube.005')
me_cube_005.from_pydata([(4.466, -5.295, 0.4404), (-5.788, -5.295, 0.3723), (4.466, 4.466, 0.4404), (-5.788, 4.466, 0.3723), (-5.788, 4.466, 0.4404), (4.466, -5.295, 0.3723), (-5.788, -5.295, 0.4404), (4.466, 4.466, 0.3723)], [], [(5, 7, 2, 0), (7, 3, 4, 2), (1, 5, 0, 6), (3, 1, 6, 4), (2, 4, 6, 0), (7, 5, 1, 3)])
me_cube_005.use_remesh_preserve_volume = False
me_cube_005.use_remesh_preserve_attributes = False
me_cube_005.use_mirror_vertex_groups = False
me_cube_005.update()
me_cube_004 = bpy.data.meshes.new('Cube.004')
me_cube_004.from_pydata([(-1.091, -1.787, -1.091), (-1.091, -1.787, 1.091), (-1.0, 2.242, -1.0), (-1.0, 2.242, 1.121), (1.088, -2.11, -0.953), (1.088, -2.11, 0.9586), (1.0, 2.387, -0.8784), (1.0, 2.387, 0.9991), (-1.0, -4.456, -1.0), (-1.0, -4.456, 1.104), (1.004, -4.132, 0.9702), (1.004, -4.132, -0.8715), (-1.0, 5.265, 1.13), (-1.0, 5.322, -1.012), (1.0, 5.183, -0.8997), (1.0, 5.115, 1.019), (1.089, -1.688, 0.9933), (1.09, -1.718, -1.021), (1.0, -4.456, 1.104), (1.0, -4.456, -1.0), (1.002, 2.144, 1.022), (1.002, 2.174, -0.9333), (1.0, 5.265, 1.13), (1.0, 5.322, -1.012), (-1.091, -1.787, -0.01299), (-1.0, 2.242, 0.04812), (1.002, 2.174, -0.02112), (1.09, -1.718, -0.08016), (-1.0, -4.456, 0.03954), (1.0, -4.456, 0.03954), (-1.0, 5.307, 0.04078), (1.0, 5.307, 0.04078), (1.088, -2.11, -0.0086), (1.004, -4.132, 0.03839), (1.0, 2.387, 0.04919), (1.0, 5.163, 0.04258), (1.002, 2.144, 0.1453), (1.0, 2.242, -1.0), (1.091, -1.787, -1.091), (1.089, -1.688, 0.08718), (1.0, 2.242, 1.121), (1.091, -1.787, 1.091), (1.0, 2.242, 0.04812), (1.091, -1.787, -0.01299), (-0.09352, 2.149, -0.02112), (-0.09352, 2.149, -0.9333), (-0.005409, -1.743, -1.021), (-0.005409, -1.743, -0.08016), (-0.09283, 2.119, 1.022), (-0.006099, -1.713, 0.9933), (-0.09283, 2.119, 0.1453), (-0.006099, -1.713, 0.08718), (1.211, -2.113, -0.0086), (1.211, -2.113, -0.953), (1.127, -4.134, 0.03839), (1.127, -4.134, -0.8715), (1.127, -4.134, 0.9702), (1.211, -2.113, 0.9586), (1.124, 2.384, 0.04919), (1.124, 2.384, -0.8784), (1.124, 5.161, 0.04258), (1.124, 5.181, -0.8997), (1.124, 2.384, 0.9991), (1.124, 5.113, 1.019)], [], [(24, 1, 3, 25), (3, 40, 22, 12), (39, 36, 50, 51), (41, 1, 9, 18), (2, 37, 38, 0), (40, 3, 1, 41), (29, 18, 9, 28), (4, 32, 52, 53), (24, 0, 8, 28), (0, 38, 19, 8), (30, 12, 22, 31), (25, 3, 12, 30), (15, 7, 62, 63), (37, 2, 13, 23), (32, 4, 38, 43), (33, 10, 18, 29), (10, 5, 41, 18), (4, 11, 19, 38), (34, 7, 40, 42), (35, 14, 23, 31), (7, 15, 22, 40), (14, 6, 37, 23), (15, 35, 31, 22), (6, 34, 42, 37), (11, 33, 29, 19), (5, 32, 43, 41), (35, 15, 63, 60), (2, 25, 30, 13), (13, 30, 31, 23), (1, 24, 28, 9), (11, 4, 53, 55), (19, 29, 28, 8), (27, 17, 46, 47), (0, 24, 25, 2), (26, 21, 37, 42), (21, 17, 38, 37), (17, 27, 43, 38), (27, 26, 42, 43), (16, 20, 40, 41), (20, 36, 42, 40), (39, 16, 41, 43), (36, 39, 43, 42), (50, 48, 49, 51), (45, 44, 47, 46), (21, 26, 44, 45), (36, 20, 48, 50), (26, 27, 47, 44), (17, 21, 45, 46), (16, 39, 51, 49), (20, 16, 49, 48), (52, 57, 56, 54), (58, 59, 61, 60), (62, 58, 60, 63), (53, 52, 54, 55), (32, 5, 57, 52), (6, 14, 61, 59), (33, 11, 55, 54), (10, 33, 54, 56), (34, 6, 59, 58), (5, 10, 56, 57), (7, 34, 58, 62), (14, 35, 60, 61)])
me_cube_004.use_remesh_preserve_volume = False
me_cube_004.use_remesh_preserve_attributes = False
me_cube_004.use_mirror_vertex_groups = False
me_cube_004.update()
me_cube_003 = bpy.data.meshes.new('Cube.003')
me_cube_003.from_pydata([(-6.883, -1.761, -0.7917), (-6.883, -1.761, 0.514), (-6.883, 0.7692, -0.7917), (-6.883, 0.7692, 0.514), (2.103, -1.761, -0.7917), (2.103, -1.761, 0.514), (2.103, 0.7692, -0.7917), (2.103, 0.7692, 0.514), (-0.7698, 0.8022, -0.8219), (-3.349, 0.7602, -0.7917), (-3.349, 0.7602, 0.514), (-0.7698, 0.8022, 0.5337), (-3.349, -1.885, -0.7917), (-0.7698, -1.782, -0.8219), (-0.7698, -1.782, 0.5337), (-3.349, -1.885, 0.514), (-6.941, -1.761, -0.1388), (-6.941, 0.7692, -0.1388), (2.181, 0.7692, -0.1388), (2.181, -1.761, -0.1388), (-0.6942, -1.929, -0.1677), (-3.272, -2.033, -0.1388), (-3.272, 0.8455, -0.1388), (-0.6942, 0.8876, -0.1677), (-6.851, -1.65, -1.094), (-6.851, -1.65, -0.7551), (-6.851, -1.374, -1.094), (-6.851, -1.374, -0.7551), (-6.576, -1.65, -1.094), (-6.576, -1.65, -0.7551), (-6.576, -1.374, -1.094), (-6.576, -1.374, -0.7551), (-6.821, 0.3856, -1.094), (-6.821, 0.3856, -0.7551), (-6.844, 0.6604, -1.094), (-6.844, 0.6604, -0.7551), (-6.546, 0.4086, -1.094), (-6.546, 0.4086, -0.7551), (-6.569, 0.6834, -1.094), (-6.569, 0.6834, -0.7551), (1.745, -1.661, -1.094), (1.745, -1.661, -0.7551), (1.721, -1.386, -1.094), (1.721, -1.386, -0.7551), (2.019, -1.637, -1.094), (2.019, -1.637, -0.7551), (1.995, -1.363, -1.094), (1.995, -1.363, -0.7551), (1.743, 0.4049, -1.094), (1.743, 0.4049, -0.7551), (1.759, 0.6801, -1.094), (1.759, 0.6801, -0.7551), (2.018, 0.3889, -1.094), (2.018, 0.3889, -0.7551), (2.034, 0.6642, -1.094), (2.034, 0.6642, -0.7551), (-6.978, 0.5929, -0.7917), (-6.963, -1.631, -0.7917), (-6.963, -1.631, 0.514), (-6.978, 0.5929, 0.514), (2.171, -1.631, -0.7917), (2.185, 0.5929, -0.7917), (2.185, 0.5929, 0.514), (2.171, -1.631, 0.514), (-0.7418, 0.5917, 0.5893), (-0.7467, -1.611, 0.5893), (-3.37, 0.528, 0.5697), (-3.366, -1.695, 0.5697), (-3.37, 0.528, -0.7917), (-3.366, -1.695, -0.7917), (-0.7418, 0.5917, -0.8219), (-0.7467, -1.611, -0.8219), (2.264, 0.5929, -0.1388), (2.249, -1.631, -0.1388), (-7.021, -1.631, -0.1388), (-7.037, 0.5929, -0.1388), (-6.764, 0.8217, -0.7917), (-6.764, -1.824, 0.514), (-6.764, 0.8217, 0.514), (-6.764, -1.824, -0.7917), (-6.817, 0.8217, -0.1388), (-6.817, -1.824, -0.1388), (-6.849, 0.5907, -0.7917), (-6.834, -1.633, -0.7917), (-6.849, 0.5907, 0.5697), (-6.834, -1.633, 0.5697), (1.953, 0.8227, 0.5151), (1.953, -1.82, -0.7933), (1.953, 0.8227, -0.7933), (1.953, -1.82, 0.5151), (2.03, -1.82, -0.1404), (2.03, 0.8227, -0.1404), (2.032, 0.5928, 0.5707), (2.018, -1.63, 0.5707), (2.032, 0.5928, -0.7933), (2.018, -1.63, -0.7933)], [], [(75, 59, 3, 17), (91, 86, 7, 18), (73, 63, 5, 19), (81, 77, 1, 16), (95, 60, 4, 87), (85, 58, 1, 77), (93, 65, 14, 89), (65, 67, 15, 14), (83, 69, 12, 79), (69, 71, 13, 12), (90, 89, 14, 20), (20, 14, 15, 21), (80, 78, 10, 22), (22, 10, 11, 23), (9, 22, 23, 8), (76, 80, 22, 9), (13, 20, 21, 12), (87, 90, 20, 13), (79, 81, 16, 0), (60, 73, 19, 4), (88, 91, 18, 6), (56, 75, 17, 2), (24, 25, 27, 26), (26, 27, 31, 30), (30, 31, 29, 28), (28, 29, 25, 24), (26, 30, 28, 24), (31, 27, 25, 29), (32, 33, 35, 34), (34, 35, 39, 38), (38, 39, 37, 36), (36, 37, 33, 32), (34, 38, 36, 32), (39, 35, 33, 37), (40, 41, 43, 42), (42, 43, 47, 46), (46, 47, 45, 44), (44, 45, 41, 40), (42, 46, 44, 40), (47, 43, 41, 45), (48, 49, 51, 50), (50, 51, 55, 54), (54, 55, 53, 52), (52, 53, 49, 48), (50, 54, 52, 48), (55, 51, 49, 53), (0, 16, 74, 57), (57, 74, 75, 56), (6, 18, 72, 61), (61, 72, 73, 60), (9, 8, 70, 68), (68, 70, 71, 69), (76, 9, 68, 82), (82, 68, 69, 83), (11, 10, 66, 64), (64, 66, 67, 65), (86, 11, 64, 92), (92, 64, 65, 93), (78, 3, 59, 84), (84, 59, 58, 85), (88, 6, 61, 94), (94, 61, 60, 95), (18, 7, 62, 72), (72, 62, 63, 73), (16, 1, 58, 74), (74, 58, 59, 75), (66, 84, 85, 67), (10, 78, 84, 66), (56, 82, 83, 57), (2, 76, 82, 56), (12, 21, 81, 79), (2, 17, 80, 76), (17, 3, 78, 80), (57, 83, 79, 0), (67, 85, 77, 15), (21, 15, 77, 81), (70, 94, 95, 71), (8, 88, 94, 70), (62, 92, 93, 63), (7, 86, 92, 62), (8, 23, 91, 88), (4, 19, 90, 87), (19, 5, 89, 90), (63, 93, 89, 5), (71, 95, 87, 13), (23, 11, 86, 91)])
me_cube_003.use_remesh_preserve_volume = False
me_cube_003.use_remesh_preserve_attributes = False
me_cube_003.use_mirror_vertex_groups = False
me_cube_003.update()
me_cube_001 = bpy.data.meshes.new('Cube.001')
me_cube_001.from_pydata([(-1.953, -2.937, -0.1134), (-1.953, -2.937, 0.1134), (-1.953, 2.937, -0.1134), (-1.953, 2.937, 0.1134), (1.953, -2.937, -0.1134), (1.953, -2.937, 0.1134), (1.953, 2.937, -0.1134), (1.953, 2.937, 0.1134), (-1.953, 2.34, -0.1134), (-1.953, -2.419, -0.1134), (-1.953, -2.419, 0.1134), (-1.953, 2.34, 0.1134), (1.953, -2.419, -0.1134), (1.953, 2.34, -0.1134), (1.953, 2.34, 0.1134), (1.953, -2.419, 0.1134), (1.384, 2.937, -0.1134), (-1.412, 2.937, -0.1134), (-1.412, 2.937, 0.1134), (1.384, 2.937, 0.1134), (-1.412, -2.937, -0.1134), (1.384, -2.937, -0.1134), (1.384, -2.937, 0.1134), (-1.412, -2.937, 0.1134), (-1.412, 2.34, 0.1134), (1.384, 2.34, 0.1134), (-1.412, -2.419, 0.1134), (1.384, -2.419, 0.1134), (1.384, 2.34, -0.1134), (-1.412, 2.34, -0.1134), (1.384, -2.419, -0.1134), (-1.412, -2.419, -0.1134), (-1.953, -2.419, -1.615), (-1.953, -2.937, -1.615), (-1.412, 2.937, -1.615), (-1.953, 2.937, -1.615), (1.953, 2.34, -1.615), (1.953, 2.937, -1.615), (1.384, -2.937, -1.615), (1.953, -2.937, -1.615), (-1.953, 2.34, -1.615), (1.953, -2.419, -1.615), (-1.412, 2.34, -1.615), (-1.412, -2.419, -1.615), (1.384, 2.937, -1.615), (-1.412, -2.937, -1.615), (1.384, 2.34, -1.615), (1.384, -2.419, -1.615)], [], [(8, 11, 3, 2), (16, 19, 7, 6), (12, 15, 5, 4), (20, 23, 1, 0), (31, 20, 45, 43), (26, 10, 1, 23), (18, 3, 11, 24), (24, 11, 10, 26), (17, 29, 42, 34), (28, 13, 12, 30), (6, 7, 14, 13), (13, 14, 15, 12), (0, 1, 10, 9), (9, 10, 11, 8), (8, 29, 31, 9), (12, 4, 39, 41), (17, 16, 28, 29), (14, 25, 27, 15), (7, 19, 25, 14), (19, 18, 24, 25), (15, 27, 22, 5), (27, 26, 23, 22), (9, 31, 43, 32), (31, 30, 21, 20), (4, 5, 22, 21), (21, 22, 23, 20), (2, 3, 18, 17), (17, 18, 19, 16), (47, 41, 39, 38), (44, 37, 36, 46), (35, 34, 42, 40), (32, 43, 45, 33), (20, 0, 33, 45), (28, 16, 44, 46), (4, 21, 38, 39), (13, 28, 46, 36), (21, 30, 47, 38), (2, 17, 34, 35), (8, 2, 35, 40), (30, 12, 41, 47), (16, 6, 37, 44), (6, 13, 36, 37), (29, 8, 40, 42), (0, 9, 32, 33), (30, 27, 25, 28), (24, 29, 28, 25), (26, 27, 30, 31), (31, 29, 24, 26)])
_uv = me_cube_001.uv_layers.new(name='UVMap')
_uv.uv.foreach_set('vector', [0.0, 0.0, 1.0, 0.0, 1.0, 1.0, 0.0, 1.0, 0.0, 0.0, 1.0, 0.0, 1.0, 1.0, 0.0, 1.0, 0.0, 0.0, 1.0, 0.0, 1.0, 1.0, 0.0, 1.0, 0.0, 0.0, 1.0, 0.0, 1.0, 1.0, 0.0, 1.0, 0.0, 0.0, 1.0, 0.0, 1.0, 1.0, 0.0, 1.0, 0.0, 0.0, 1.0, 0.0, 1.0, 1.0, 0.0, 1.0, 0.0, 0.0, 1.0, 0.0, 1.0, 1.0, 0.0, 1.0, 0.0, 0.0, 1.0, 0.0, 1.0, 1.0, 0.0, 1.0, 0.0, 0.0, 1.0, 0.0, 1.0, 1.0, 0.0, 1.0, 0.0, 0.0, 1.0, 0.0, 1.0, 1.0, 0.0, 1.0, 0.0, 0.0, 1.0, 0.0, 1.0, 1.0, 0.0, 1.0, 0.0, 0.0, 1.0, 0.0, 1.0, 1.0, 0.0, 1.0, 0.0, 0.0, 1.0, 0.0, 1.0, 1.0, 0.0, 1.0, 0.0, 0.0, 1.0, 0.0, 1.0, 1.0, 0.0, 1.0, 0.0, 0.0, 1.0, 0.0, 1.0, 1.0, 0.0, 1.0, 0.0, 0.0, 1.0, 0.0, 1.0, 1.0, 0.0, 1.0, 0.0, 0.0, 1.0, 0.0, 1.0, 1.0, 0.0, 1.0, 0.0, 0.0, 1.0, 0.0, 1.0, 1.0, 0.0, 1.0, 0.0, 0.0, 1.0, 0.0, 1.0, 1.0, 0.0, 1.0, 0.0, 0.0, 1.0, 0.0, 1.0, 1.0, 0.0, 1.0, 0.0, 0.0, 1.0, 0.0, 1.0, 1.0, 0.0, 1.0, 0.0, 0.0, 1.0, 0.0, 1.0, 1.0, 0.0, 1.0, 0.0, 0.0, 1.0, 0.0, 1.0, 1.0, 0.0, 1.0, 0.0, 0.0, 1.0, 0.0, 1.0, 1.0, 0.0, 1.0, 0.0, 0.0, 1.0, 0.0, 1.0, 1.0, 0.0, 1.0, 0.0, 0.0, 1.0, 0.0, 1.0, 1.0, 0.0, 1.0, 0.0, 0.0, 1.0, 0.0, 1.0, 1.0, 0.0, 1.0, 0.0, 0.0, 1.0, 0.0, 1.0, 1.0, 0.0, 1.0, 0.0, 0.0, 1.0, 0.0, 1.0, 1.0, 0.0, 1.0, 0.0, 0.0, 1.0, 0.0, 1.0, 1.0, 0.0, 1.0, 0.0, 0.0, 1.0, 0.0, 1.0, 1.0, 0.0, 1.0, 0.0, 0.0, 1.0, 0.0, 1.0, 1.0, 0.0, 1.0, 0.0, 0.0, 1.0, 0.0, 1.0, 1.0, 0.0, 1.0, 0.0, 0.0, 1.0, 0.0, 1.0, 1.0, 0.0, 1.0, 0.0, 0.0, 1.0, 0.0, 1.0, 1.0, 0.0, 1.0, 0.0, 0.0, 1.0, 0.0, 1.0, 1.0, 0.0, 1.0, 0.0, 0.0, 1.0, 0.0, 1.0, 1.0, 0.0, 1.0, 0.0, 0.0, 1.0, 0.0, 1.0, 1.0, 0.0, 1.0, 0.0, 0.0, 1.0, 0.0, 1.0, 1.0, 0.0, 1.0, 0.0, 0.0, 1.0, 0.0, 1.0, 1.0, 0.0, 1.0, 0.0, 0.0, 1.0, 0.0, 1.0, 1.0, 0.0, 1.0, 0.0, 0.0, 1.0, 0.0, 1.0, 1.0, 0.0, 1.0, 0.0, 0.0, 1.0, 0.0, 1.0, 1.0, 0.0, 1.0, 0.0, 0.0, 1.0, 0.0, 1.0, 1.0, 0.0, 1.0, 0.0, 0.0, 1.0, 0.0, 1.0, 1.0, 0.0, 1.0, 0.0, 0.0, 1.0, 0.0, 1.0, 1.0, 0.0, 1.0, 0.0, 0.0, 1.0, 0.0, 1.0, 1.0, 0.0, 1.0, 0.0, 0.0, 1.0, 0.0, 1.0, 1.0, 0.0, 1.0])
me_cube_001.use_remesh_preserve_volume = False
me_cube_001.use_remesh_preserve_attributes = False
me_cube_001.use_mirror_vertex_groups = False
me_cube_001.update()
me_cube_002 = bpy.data.meshes.new('Cube.002')
me_cube_002.from_pydata([(-1.336, -1.557, -0.2646), (-1.336, -1.557, -0.1867), (-1.336, 3.281, -0.2646), (-1.336, 3.281, -0.1867), (1.538, -1.557, -0.2646), (1.538, -1.557, -0.1867), (1.538, 3.281, -0.2646), (1.538, 3.281, -0.1867)], [], [(0, 1, 3, 2), (2, 3, 7, 6), (6, 7, 5, 4), (4, 5, 1, 0), (2, 6, 4, 0), (7, 3, 1, 5)])
me_cube_002.use_remesh_preserve_volume = False
me_cube_002.use_remesh_preserve_attributes = False
me_cube_002.use_mirror_vertex_groups = False
me_cube_002.update()
me_cube = bpy.data.meshes.new('Cube')
me_cube.from_pydata([(0.92, 0.92, 0.8869), (0.92, -0.92, 0.8869), (-0.92, -0.92, 0.8869), (-0.92, 0.92, 0.8869), (0.92, 0.92, 1.106), (0.92, -0.92, 1.106), (-0.92, -0.92, 1.106), (-0.92, 0.92, 1.106), (2.282e-07, 1.226, 0.8869), (9.026e-09, -1.226, 0.8869), (3.013e-07, 1.226, 1.106), (-6.486e-07, -1.226, 1.106), (1.226, -6.748e-08, 0.8869), (-1.226, 3.709e-07, 0.8869), (1.226, -6.52e-07, 1.106), (-1.226, 2.248e-07, 1.106), (-1.261e-07, -1.542e-07, 1.106), (7.105e-08, 9.225e-08, 0.8869), (-0.5476, 0.7544, -1.152), (-0.7533, 0.7544, -1.152), (-0.5476, 0.5486, -1.152), (-0.7533, 0.5486, -1.152), (-0.5476, 0.7544, 0.9046), (-0.7533, 0.7544, 0.9046), (-0.5476, 0.5486, 0.9046), (-0.7533, 0.5486, 0.9046), (0.7494, 0.7544, -1.152), (0.5437, 0.7544, -1.152), (0.7494, 0.5486, -1.152), (0.5437, 0.5486, -1.152), (0.7494, 0.7544, 0.9046), (0.5437, 0.7544, 0.9046), (0.7494, 0.5486, 0.9046), (0.5437, 0.5486, 0.9046), (-0.5398, -0.5403, -1.152), (-0.7456, -0.5403, -1.152), (-0.5398, -0.7461, -1.152), (-0.7456, -0.7461, -1.152), (-0.5398, -0.5403, 0.9046), (-0.7456, -0.5403, 0.9046), (-0.5398, -0.7461, 0.9046), (-0.7456, -0.7461, 0.9046), (0.7533, -0.5403, -1.152), (0.5476, -0.5403, -1.152), (0.7533, -0.7461, -1.152), (0.5476, -0.7461, -1.152), (0.7533, -0.5403, 0.9046), (0.5476, -0.5403, 0.9046), (0.7533, -0.7461, 0.9046), (0.5476, -0.7461, 0.9046), (0.5867, -0.7461, 0.1131), (0.5867, -0.5403, 0.1131), (0.7924, -0.5403, 0.1131), (0.7924, -0.7461, 0.1131), (-0.7631, -0.7385, 0.08653), (-0.7631, -0.5328, 0.08653), (-0.5573, -0.5328, 0.08653), (-0.5573, -0.7385, 0.08653), (-0.7245, 0.5287, -0.5891), (-0.7245, 0.7344, -0.5891), (-0.5188, 0.7344, -0.5891), (-0.5188, 0.5287, -0.5891), (0.562, 0.5845, 0.3272), (0.562, 0.7903, 0.3272), (0.7677, 0.7903, 0.3272), (0.7677, 0.5845, 0.3272)], [], [(17, 9, 2, 13), (16, 15, 6, 11), (12, 14, 5, 1), (9, 11, 6, 2), (13, 15, 7, 3), (10, 8, 3, 7), (4, 0, 8, 10), (1, 5, 11, 9), (14, 16, 11, 5), (12, 1, 9, 17), (0, 12, 17, 8), (4, 10, 16, 14), (2, 6, 15, 13), (0, 4, 14, 12), (10, 7, 15, 16), (8, 17, 13, 3), (18, 20, 21, 19), (59, 58, 25, 23), (61, 60, 22, 24), (58, 61, 24, 25), (60, 59, 23, 22), (26, 28, 29, 27), (63, 62, 33, 31), (65, 64, 30, 32), (62, 65, 32, 33), (64, 63, 31, 30), (34, 36, 37, 35), (55, 54, 41, 39), (57, 56, 38, 40), (54, 57, 40, 41), (56, 55, 39, 38), (42, 44, 45, 43), (51, 50, 49, 47), (53, 52, 46, 48), (50, 53, 48, 49), (52, 51, 47, 46), (42, 43, 51, 52), (45, 44, 53, 50), (44, 42, 52, 53), (43, 45, 50, 51), (34, 35, 55, 56), (37, 36, 57, 54), (36, 34, 56, 57), (35, 37, 54, 55), (18, 19, 59, 60), (21, 20, 61, 58), (20, 18, 60, 61), (19, 21, 58, 59), (26, 27, 63, 64), (29, 28, 65, 62), (28, 26, 64, 65), (27, 29, 62, 63)])
me_cube.materials.append(mat_material)
me_cube.use_remesh_preserve_volume = False
me_cube.use_remesh_preserve_attributes = False
me_cube.use_mirror_vertex_groups = False
me_cube.update()

# ---- objects
ob_sofa_p_base = bpy.data.objects.new('Sofa_P_Base', me_cube_026)
ob_sofa_almogada_g_1_010 = bpy.data.objects.new('Sofa_Almogada_G_1.010', me_cube_031)
ob_sofa_almogada_g_1_007 = bpy.data.objects.new('Sofa_Almogada_G_1.007', me_cube_028)
ob_sofa_g_base = bpy.data.objects.new('Sofa_G_Base', me_cube_020)
ob_sofa_almogada_g_1_005 = bpy.data.objects.new('Sofa_Almogada_G_1.005', me_cube_024)
ob_sofa_almogada_g_1_004 = bpy.data.objects.new('Sofa_Almogada_G_1.004', me_cube_023)
ob_sofa_almogada_g_1_003 = bpy.data.objects.new('Sofa_Almogada_G_1.003', me_cube_022)
ob_sofa_almogada_g_1_002 = bpy.data.objects.new('Sofa_Almogada_G_1.002', me_cube_021)
ob_sofa_almogada_g_1_001 = bpy.data.objects.new('Sofa_Almogada_G_1.001', me_cube_019)
ob_sofa_almogada_g_1 = bpy.data.objects.new('Sofa_Almogada_G_1', me_cube_018)
ob_quadro_3 = bpy.data.objects.new('Quadro_3', me_cube_017)
ob_quadro_2 = bpy.data.objects.new('Quadro_2', me_cube_016)
ob_quadro_1 = bpy.data.objects.new('Quadro_1', me_cube_015)
ob_parede_3 = bpy.data.objects.new('Parede_3', me_cube_014)
ob_parede_4 = bpy.data.objects.new('Parede_4', me_cube_013)
ob_parede_2 = bpy.data.objects.new('Parede_2', me_cube_008)
ob_perede_1 = bpy.data.objects.new('Perede_1', me_cube_007)
ob_chao = bpy.data.objects.new('Chao', me_cube_012)
ob_retrato = bpy.data.objects.new('Retrato', me_cube_011)
ob_nicho = bpy.data.objects.new('Nicho', me_cube_010)
ob_tv = bpy.data.objects.new('TV', me_cube_009)
ob_abajur_suporte = bpy.data.objects.new('Abajur_Suporte', me_cube_006)
ob_abajur_topo = bpy.data.objects.new('Abajur_Topo', me_cylinder)
ob_tapete = bpy.data.objects.new('Tapete', me_cube_005)
ob_movel_tv = bpy.data.objects.new('Movel_TV', me_cube_004)
ob_puff_longo = bpy.data.objects.new('Puff_Longo', me_cube_003)
ob_mesadecentro = bpy.data.objects.new('MesaDeCentro', me_cube_001)
ob_mesadecentro_vidro = bpy.data.objects.new('MesaDeCentro_Vidro', me_cube_002)
ob_mesinha = bpy.data.objects.new('Mesinha', me_cube)

# ---- transforms, parenting, visibility, modifiers, constraints
ob_sofa_p_base.location = (-4.208, 7.271, 1.481)
ob_sofa_p_base.lineart.crease_threshold = 0.0
ob_sofa_almogada_g_1_010.parent = ob_sofa_p_base
ob_sofa_almogada_g_1_010.matrix_parent_inverse = Matrix(((0.3514, 0.0, 0.0, -0.1555), (0.0, 0.3514, 0.0, 1.654), (0.0, -7.451e-09, 0.3514, -0.3913), (0.0, 0.0, 0.0, 1.0)))
ob_sofa_almogada_g_1_010.location = (0.4456, -7.114, 1.805)
ob_sofa_almogada_g_1_010.lineart.crease_threshold = 0.0
ob_sofa_almogada_g_1_007.parent = ob_sofa_p_base
ob_sofa_almogada_g_1_007.matrix_parent_inverse = Matrix(((0.3514, 0.0, 0.0, -0.1555), (0.0, 0.3514, 0.0, 1.654), (0.0, -7.451e-09, 0.3514, -0.3913), (0.0, 0.0, 0.0, 1.0)))
ob_sofa_almogada_g_1_007.location = (0.4456, -0.1267, 9.449)
ob_sofa_almogada_g_1_007.rotation_euler = (-1.736, -0.0, 0.0)
ob_sofa_almogada_g_1_007.lineart.crease_threshold = 0.0
ob_sofa_g_base.location = (5.031, 1.101, 1.179)
ob_sofa_g_base.rotation_euler = (0.0, -0.0, -1.571)
ob_sofa_g_base.lineart.crease_threshold = 0.0
ob_sofa_almogada_g_1_005.parent = ob_sofa_g_base
ob_sofa_almogada_g_1_005.matrix_parent_inverse = Matrix(((0.3514, 0.0, 0.0, -0.1555), (0.0, 0.3514, 0.0, 1.654), (0.0, -7.451e-09, 0.3514, -0.3913), (0.0, 0.0, 0.0, 1.0)))
ob_sofa_almogada_g_1_005.location = (9.051, -0.1267, 9.449)
ob_sofa_almogada_g_1_005.rotation_euler = (-1.736, -0.0, 0.0)
ob_sofa_almogada_g_1_005.lineart.crease_threshold = 0.0
ob_sofa_almogada_g_1_004.parent = ob_sofa_g_base
ob_sofa_almogada_g_1_004.matrix_parent_inverse = Matrix(((0.3514, 0.0, 0.0, -0.1555), (0.0, 0.3514, 0.0, 1.654), (0.0, -7.451e-09, 0.3514, -0.3913), (0.0, 0.0, 0.0, 1.0)))
ob_sofa_almogada_g_1_004.location = (0.4456, -0.1267, 9.449)
ob_sofa_almogada_g_1_004.rotation_euler = (-1.736, -0.0, 0.0)
ob_sofa_almogada_g_1_004.lineart.crease_threshold = 0.0
ob_sofa_almogada_g_1_003.parent = ob_sofa_g_base
ob_sofa_almogada_g_1_003.matrix_parent_inverse = Matrix(((0.3514, 0.0, 0.0, -0.1555), (0.0, 0.3514, 0.0, 1.654), (0.0, -7.451e-09, 0.3514, -0.3913), (0.0, 0.0, 0.0, 1.0)))
ob_sofa_almogada_g_1_003.location = (-8.057, -0.1267, 9.449)
ob_sofa_almogada_g_1_003.rotation_euler = (-1.736, -0.0, 0.0)
ob_sofa_almogada_g_1_003.lineart.crease_threshold = 0.0
ob_sofa_almogada_g_1_002.parent = ob_sofa_g_base
ob_sofa_almogada_g_1_002.matrix_parent_inverse = Matrix(((0.3514, 0.0, 0.0, -0.1555), (0.0, 0.3514, 0.0, 1.654), (0.0, -7.451e-09, 0.3514, -0.3913), (0.0, 0.0, 0.0, 1.0)))
ob_sofa_almogada_g_1_002.location = (-8.057, -7.114, 1.805)
ob_sofa_almogada_g_1_002.lineart.crease_threshold = 0.0
ob_sofa_almogada_g_1_001.parent = ob_sofa_g_base
ob_sofa_almogada_g_1_001.matrix_parent_inverse = Matrix(((0.3514, 0.0, 0.0, -0.1555), (0.0, 0.3514, 0.0, 1.654), (0.0, -7.451e-09, 0.3514, -0.3913), (0.0, 0.0, 0.0, 1.0)))
ob_sofa_almogada_g_1_001.location = (0.4456, -7.114, 1.805)
ob_sofa_almogada_g_1_001.lineart.crease_threshold = 0.0
ob_sofa_almogada_g_1.parent = ob_sofa_g_base
ob_sofa_almogada_g_1.matrix_parent_inverse = Matrix(((0.3514, 0.0, 0.0, -0.1555), (0.0, 0.3514, 0.0, 1.654), (0.0, -7.451e-09, 0.3514, -0.3913), (0.0, 0.0, 0.0, 1.0)))
ob_sofa_almogada_g_1.location = (9.051, -7.114, 1.805)
ob_sofa_almogada_g_1.lineart.crease_threshold = 0.0
ob_quadro_3.location = (8.108, -4.227, 7.562)
ob_quadro_3.lineart.crease_threshold = 0.0
ob_quadro_2.location = (8.108, -0.004321, 7.663)
ob_quadro_2.lineart.crease_threshold = 0.0
ob_quadro_1.location = (8.108, 3.697, 7.663)
ob_quadro_1.lineart.crease_threshold = 0.0
ob_parede_3.location = (-12.46, 2.263, 5.099)
ob_parede_3.scale = (1.0, 1.0, 2.566)
ob_parede_3.lineart.crease_threshold = 0.0
ob_parede_4.location = (-2.543, -16.45, 5.099)
ob_parede_4.rotation_euler = (0.0, -0.0, 3.142)
ob_parede_4.scale = (1.0, 1.0, 2.566)
ob_parede_4.lineart.crease_threshold = 0.0
ob_parede_2.location = (-1.593, 13.94, 5.099)
ob_parede_2.scale = (1.0, 1.0, 2.566)
ob_parede_2.lineart.crease_threshold = 0.0
ob_perede_1.location = (9.186, 2.263, 5.099)
ob_perede_1.scale = (1.0, 1.0, 2.566)
ob_perede_1.lineart.crease_threshold = 0.0
ob_chao.location = (-1.294, 2.263, -1.166)
ob_chao.scale = (1.0, 1.0, 2.566)
ob_chao.lineart.crease_threshold = 0.0
ob_retrato.location = (6.264, -6.178, 2.867)
ob_retrato.lineart.crease_threshold = 0.0
ob_nicho.location = (-1.916, 9.367, 8.895)
ob_nicho.lineart.crease_threshold = 0.0
ob_tv.location = (-7.435, 1.055, 7.59)
ob_tv.lineart.crease_threshold = 0.0
ob_abajur_suporte.location = (5.825, -5.481, 2.087)
ob_abajur_suporte.hide_render = True
ob_abajur_suporte.lineart.crease_threshold = 0.0
ob_abajur_topo.parent = ob_abajur_suporte
ob_abajur_topo.matrix_parent_inverse = Matrix(((1.0, 0.0, 0.0, -5.975), (0.0, 1.0, 0.0, 5.481), (-2.98e-08, 0.0, 1.0, -2.087), (0.0, 0.0, 0.0, 1.0)))
ob_abajur_topo.location = (5.963, -5.483, 5.386)
ob_abajur_topo.lineart.crease_threshold = 0.0
ob_tapete.location = (-0.6103, 1.881, -0.3161)
ob_tapete.lineart.crease_threshold = 0.0
ob_movel_tv.location = (-11.88, -0.3663, 1.889)
ob_movel_tv.lineart.crease_threshold = 0.0
ob_puff_longo.location = (0.4643, -5.055, 1.514)
ob_puff_longo.scale = (1.0, 1.0, 1.39)
ob_puff_longo.lineart.crease_threshold = 0.0
ob_mesadecentro.location = (-2.119, 0.5229, 1.632)
ob_mesadecentro.rotation_euler = (0.0, -0.0, 1.571)
ob_mesadecentro.lineart.crease_threshold = 0.0
ob_mesadecentro_vidro.parent = ob_mesadecentro
ob_mesadecentro_vidro.matrix_parent_inverse = Matrix(((1.0, 5.96e-08, 0.0, 1.595), (0.0, 1.0, 0.0, 2.213), (0.0, 0.0, 1.0, -2.486), (0.0, 0.0, 0.0, 1.0)))
ob_mesadecentro_vidro.location = (-1.706, -3.117, 2.771)
ob_mesadecentro_vidro.lineart.crease_threshold = 0.0
ob_mesinha.location = (5.852, -5.7, 1.152)
ob_mesinha.lock_rotations_4d = False
ob_mesinha.empty_display_type = 'ARROWS'
ob_mesinha.lineart.crease_threshold = 0.0

# ---- collection membership
col_collection_1.objects.link(ob_sofa_p_base)
col_collection_1.objects.link(ob_sofa_almogada_g_1_010)
col_collection_1.objects.link(ob_sofa_almogada_g_1_007)
col_collection_1.objects.link(ob_sofa_g_base)
col_collection_1.objects.link(ob_sofa_almogada_g_1_005)
col_collection_1.objects.link(ob_sofa_almogada_g_1_004)
col_collection_1.objects.link(ob_sofa_almogada_g_1_003)
col_collection_1.objects.link(ob_sofa_almogada_g_1_002)
col_collection_1.objects.link(ob_sofa_almogada_g_1_001)
col_collection_1.objects.link(ob_sofa_almogada_g_1)
col_collection_1.objects.link(ob_quadro_3)
col_collection_1.objects.link(ob_quadro_2)
col_collection_1.objects.link(ob_quadro_1)
col_collection_1.objects.link(ob_parede_3)
col_collection_1.objects.link(ob_parede_4)
col_collection_1.objects.link(ob_parede_2)
col_collection_1.objects.link(ob_perede_1)
col_collection_1.objects.link(ob_chao)
col_collection_1.objects.link(ob_retrato)
col_collection_1.objects.link(ob_nicho)
col_collection_1.objects.link(ob_tv)
col_collection_1.objects.link(ob_abajur_suporte)
col_collection_1.objects.link(ob_abajur_topo)
col_collection_1.objects.link(ob_tapete)
col_collection_1.objects.link(ob_movel_tv)
col_collection_1.objects.link(ob_puff_longo)
col_collection_1.objects.link(ob_mesadecentro)
col_collection_1.objects.link(ob_mesadecentro_vidro)
col_collection_1.objects.link(ob_mesinha)

# ---- scene / render settings (as saved in the file)
scene.frame_start = 1; scene.frame_end = 250; scene.frame_set(1)
scene.render.engine = 'BLENDER_EEVEE_NEXT'
scene.render.resolution_percentage = 50
scene.render.dither_intensity = 0.0
scene.cycles.use_denoising = False
scene.cycles.samples = 128
scene.cycles.sampling_pattern = 'TABULATED_SOBOL'
scene.cycles.use_adaptive_sampling = False
scene.cycles.use_light_tree = False
scene.cycles.blur_glossy = 0.0
scene.cycles.sample_clamp_indirect = 0.0
scene.view_settings.view_transform = 'Standard'
bpy.context.view_layer.update()

# ---- added for rendering (the .blend has no active camera and no usable light): camera, sun
cam_auto = bpy.data.cameras.new('AutoCamera')
cam_auto.lens = 50.0
cam_auto.sensor_width = 36.0
cam_auto.clip_end = 1000.0
ob_auto_camera = bpy.data.objects.new('AutoCamera', cam_auto)
scene.collection.objects.link(ob_auto_camera)
ob_auto_camera.location = (30.2509, -40.1075, 32.0871)
ob_auto_camera.rotation_euler = (1.09748, -7.21219e-08, 0.694738)
scene.camera = ob_auto_camera
light_auto_sun = bpy.data.lights.new('AutoSun', 'SUN')
light_auto_sun.energy = 3.0
light_auto_sun.angle = 0.0523599
ob_auto_sun = bpy.data.objects.new('AutoSun', light_auto_sun)
scene.collection.objects.link(ob_auto_sun)
ob_auto_sun.rotation_euler = (0.872665, 0.174533, 0.523599)
bpy.context.view_layer.update()
